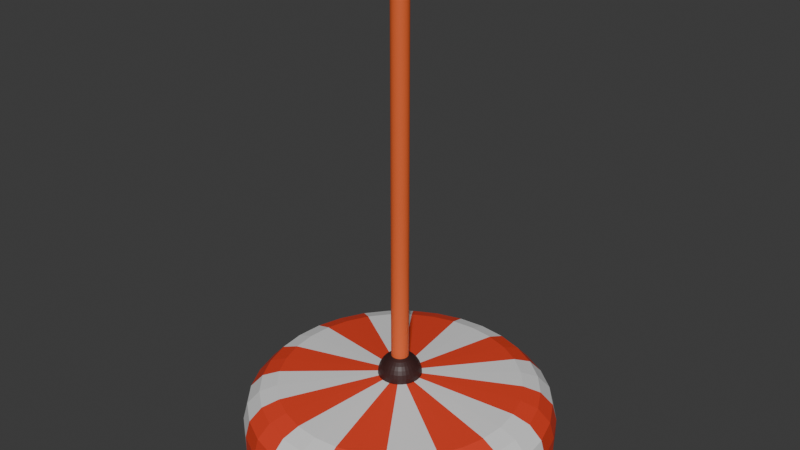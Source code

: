 # Source: stick.blend  (saved by Blender 4.5.88; exported with 4.5.12 LTS)
import bpy
from mathutils import Matrix  # noqa: F401  (used for matrix-valued properties, if any)

bpy.ops.wm.read_factory_settings(use_empty=True)
scene = bpy.context.scene
scene.name = 'Scene'

# ---- collections
col_collection = bpy.data.collections.new('Collection'); scene.collection.children.link(col_collection)

# ---- materials (node trees are filled in below, after node groups)
mat_material_001 = bpy.data.materials.new('Material.001')
mat_material_002 = bpy.data.materials.new('Material.002')
mat_material_003 = bpy.data.materials.new('Material.003')
mat_material_004 = bpy.data.materials.new('Material.004')

# ---- material node trees
mat_material_001.use_nodes = True; mat_material_001.node_tree.nodes.clear()
_N = mat_material_001.node_tree.nodes; _L = mat_material_001.node_tree.links
n0 = _N.new('ShaderNodeBsdfPrincipled'); n0.name = 'Principled BSDF'; n0.location = (-200, 100)
n1 = _N.new('ShaderNodeOutputMaterial'); n1.name = 'Material Output'; n1.location = (200, 100)
_L.new(n0.outputs[0], n1.inputs[0])
n1.is_active_output = True
mat_material_002.use_nodes = True; mat_material_002.node_tree.nodes.clear()
_N = mat_material_002.node_tree.nodes; _L = mat_material_002.node_tree.links
n0 = _N.new('ShaderNodeBsdfPrincipled'); n0.name = 'Principled BSDF'; n0.location = (-200, 100)
n0.inputs[0].default_value = (0.8003, 0.1321, 0.0327, 1.0)
n1 = _N.new('ShaderNodeOutputMaterial'); n1.name = 'Material Output'; n1.location = (200, 100)
_L.new(n0.outputs[0], n1.inputs[0])
n1.is_active_output = True
mat_material_003.use_nodes = True; mat_material_003.node_tree.nodes.clear()
_N = mat_material_003.node_tree.nodes; _L = mat_material_003.node_tree.links
n0 = _N.new('ShaderNodeBsdfPrincipled'); n0.name = 'Principled BSDF'; n0.location = (-200, 100)
n0.inputs[0].default_value = (0.04245, 0.01355, 0.01255, 1.0)
n1 = _N.new('ShaderNodeOutputMaterial'); n1.name = 'Material Output'; n1.location = (200, 100)
_L.new(n0.outputs[0], n1.inputs[0])
n1.is_active_output = True
mat_material_004.use_nodes = True; mat_material_004.node_tree.nodes.clear()
_N = mat_material_004.node_tree.nodes; _L = mat_material_004.node_tree.links
n0 = _N.new('ShaderNodeBsdfPrincipled'); n0.name = 'Principled BSDF'; n0.location = (-200, 100)
n0.inputs[0].default_value = (0.8003, 0.05659, 0.0232, 1.0)
n1 = _N.new('ShaderNodeOutputMaterial'); n1.name = 'Material Output'; n1.location = (200, 100)
_L.new(n0.outputs[0], n1.inputs[0])
n1.is_active_output = True

# ---- world
world_world = bpy.data.worlds.new('World'); scene.world = world_world
world_world.use_nodes = True; world_world.node_tree.nodes.clear()
_N = world_world.node_tree.nodes; _L = world_world.node_tree.links
n0 = _N.new('ShaderNodeOutputWorld'); n0.name = 'World Output'; n0.location = (200, 100)
n1 = _N.new('ShaderNodeBackground'); n1.name = 'Background'; n1.location = (-200, 100)
n1.inputs[0].default_value = (0.05088, 0.05088, 0.05088, 1.0)
_L.new(n1.outputs[0], n0.inputs[0])
n0.is_active_output = True
world_world.color = (0.05088, 0.05088, 0.05088)
world_world.sun_shadow_jitter_overblur = 0.0

# ---- meshes
me_cylinder = bpy.data.meshes.new('Cylinder')
me_cylinder.from_pydata([(6.007e-09, 0.04286, 0.2), (0.008362, 0.04204, 0.2), (0.0164, 0.0396, 0.2), (0.02381, 0.03564, 0.2), (0.03031, 0.03031, 0.2), (0.03564, 0.02381, 0.2), (0.0396, 0.0164, 0.2), (0.04204, 0.008362, 0.2), (0.04286, 1.597e-08, 0.2), (0.04204, -0.008362, 0.2), (0.0396, -0.0164, 0.2), (0.03564, -0.02381, 0.2), (0.03031, -0.03031, 0.2), (0.02381, -0.03564, 0.2), (0.0164, -0.0396, 0.2), (0.008362, -0.04204, 0.2), (6.007e-09, -0.04286, 0.2), (-0.008362, -0.04204, 0.2), (-0.0164, -0.0396, 0.2), (-0.02381, -0.03564, 0.2), (-0.03031, -0.03031, 0.2), (-0.03564, -0.02381, 0.2), (-0.0396, -0.0164, 0.2), (-0.04204, -0.008362, 0.2), (-0.04286, 1.597e-08, 0.2), (-0.04204, 0.008362, 0.2), (-0.0396, 0.0164, 0.2), (-0.03564, 0.02381, 0.2), (-0.03031, 0.03031, 0.2), (-0.02381, 0.03564, 0.2), (-0.0164, 0.0396, 0.2), (-0.008362, 0.04204, 0.2), (3.027e-09, 0.5, 0.0), (0.09755, 0.4904, 0.0), (0.1913, 0.4619, 0.0), (0.2778, 0.4157, 0.0), (0.3536, 0.3536, 0.0), (0.4157, 0.2778, 0.0), (0.4619, 0.1913, 0.0), (0.4904, 0.09755, 0.0), (0.5, 7.451e-09, 0.0), (0.4904, -0.09755, 0.0), (0.4619, -0.1913, 0.0), (0.4157, -0.2778, 0.0), (0.3536, -0.3536, 0.0), (0.2778, -0.4157, 0.0), (0.1913, -0.4619, 0.0), (0.09755, -0.4904, 0.0), (3.027e-09, -0.5, 0.0), (-0.09755, -0.4904, 0.0), (-0.1913, -0.4619, 0.0), (-0.2778, -0.4157, 0.0), (-0.3536, -0.3536, 0.0), (-0.4157, -0.2778, 0.0), (-0.4619, -0.1913, 0.0), (-0.4904, -0.09755, 0.0), (-0.5, 7.451e-09, 0.0), (-0.4904, 0.09755, 0.0), (-0.4619, 0.1913, 0.0), (-0.4157, 0.2778, 0.0), (-0.3536, 0.3536, 0.0), (-0.2778, 0.4157, 0.0), (-0.1913, 0.4619, 0.0), (-0.09755, 0.4904, 0.0), (3.751e-09, 0.3889, 0.1713), (3.027e-09, 0.5, 0.05122), (3.376e-09, 0.4445, 0.1519), (3.027e-09, 0.4851, 0.1079), (0.09755, 0.4904, 0.05122), (0.07587, 0.3814, 0.1713), (0.09464, 0.4758, 0.1079), (0.08671, 0.4359, 0.1519), (0.1913, 0.4619, 0.05122), (0.1488, 0.3593, 0.1713), (0.1856, 0.4482, 0.1079), (0.1701, 0.4106, 0.1519), (0.2778, 0.4157, 0.05122), (0.2161, 0.3234, 0.1713), (0.2695, 0.4034, 0.1079), (0.2469, 0.3696, 0.1519), (0.3536, 0.3536, 0.05122), (0.275, 0.275, 0.1713), (0.343, 0.343, 0.1079), (0.3143, 0.3143, 0.1519), (0.4157, 0.2778, 0.05122), (0.3234, 0.2161, 0.1713), (0.4034, 0.2695, 0.1079), (0.3696, 0.2469, 0.1519), (0.4619, 0.1913, 0.05122), (0.3593, 0.1488, 0.1713), (0.4482, 0.1856, 0.1079), (0.4106, 0.1701, 0.1519), (0.4904, 0.09755, 0.05122), (0.3814, 0.07587, 0.1713), (0.4758, 0.09464, 0.1079), (0.4359, 0.08671, 0.1519), (0.5, 7.451e-09, 0.05122), (0.3889, 9.52e-09, 0.1713), (0.4851, 7.683e-09, 0.1079), (0.4445, 8.498e-09, 0.1519), (0.4904, -0.09755, 0.05122), (0.3814, -0.07587, 0.1713), (0.4758, -0.09464, 0.1079), (0.4359, -0.08671, 0.1519), (0.4619, -0.1913, 0.05122), (0.3593, -0.1488, 0.1713), (0.4482, -0.1856, 0.1079), (0.4106, -0.1701, 0.1519), (0.4157, -0.2778, 0.05122), (0.3234, -0.2161, 0.1713), (0.4034, -0.2695, 0.1079), (0.3696, -0.2469, 0.1519), (0.3536, -0.3536, 0.05122), (0.275, -0.275, 0.1713), (0.343, -0.343, 0.1079), (0.3143, -0.3143, 0.1519), (0.2778, -0.4157, 0.05122), (0.2161, -0.3234, 0.1713), (0.2695, -0.4034, 0.1079), (0.2469, -0.3696, 0.1519), (0.1913, -0.4619, 0.05122), (0.1488, -0.3593, 0.1713), (0.1856, -0.4482, 0.1079), (0.1701, -0.4106, 0.1519), (0.09755, -0.4904, 0.05122), (0.07587, -0.3814, 0.1713), (0.09464, -0.4758, 0.1079), (0.08671, -0.4359, 0.1519), (3.027e-09, -0.5, 0.05122), (3.751e-09, -0.3889, 0.1713), (3.027e-09, -0.4851, 0.1079), (3.376e-09, -0.4445, 0.1519), (-0.09755, -0.4904, 0.05122), (-0.07587, -0.3814, 0.1713), (-0.09464, -0.4758, 0.1079), (-0.08671, -0.4359, 0.1519), (-0.1913, -0.4619, 0.05122), (-0.1488, -0.3593, 0.1713), (-0.1856, -0.4482, 0.1079), (-0.1701, -0.4106, 0.1519), (-0.2778, -0.4157, 0.05122), (-0.2161, -0.3234, 0.1713), (-0.2695, -0.4034, 0.1079), (-0.2469, -0.3696, 0.1519), (-0.3536, -0.3536, 0.05122), (-0.275, -0.275, 0.1713), (-0.343, -0.343, 0.1079), (-0.3143, -0.3143, 0.1519), (-0.4157, -0.2778, 0.05122), (-0.3234, -0.2161, 0.1713), (-0.4034, -0.2695, 0.1079), (-0.3696, -0.2469, 0.1519), (-0.4619, -0.1913, 0.05122), (-0.3593, -0.1488, 0.1713), (-0.4482, -0.1856, 0.1079), (-0.4106, -0.1701, 0.1519), (-0.4904, -0.09755, 0.05122), (-0.3814, -0.07587, 0.1713), (-0.4758, -0.09464, 0.1079), (-0.4359, -0.08671, 0.1519), (-0.5, 7.451e-09, 0.05122), (-0.3889, 9.52e-09, 0.1713), (-0.4851, 7.683e-09, 0.1079), (-0.4445, 8.498e-09, 0.1519), (-0.4904, 0.09755, 0.05122), (-0.3814, 0.07587, 0.1713), (-0.4758, 0.09464, 0.1079), (-0.4359, 0.08671, 0.1519), (-0.4619, 0.1913, 0.05122), (-0.3593, 0.1488, 0.1713), (-0.4482, 0.1856, 0.1079), (-0.4106, 0.1701, 0.1519), (-0.4157, 0.2778, 0.05122), (-0.3234, 0.2161, 0.1713), (-0.4034, 0.2695, 0.1079), (-0.3696, 0.2469, 0.1519), (-0.3536, 0.3536, 0.05122), (-0.275, 0.275, 0.1713), (-0.343, 0.343, 0.1079), (-0.3143, 0.3143, 0.1519), (-0.2778, 0.4157, 0.05122), (-0.2161, 0.3234, 0.1713), (-0.2695, 0.4034, 0.1079), (-0.2469, 0.3696, 0.1519), (-0.1913, 0.4619, 0.05122), (-0.1488, 0.3593, 0.1713), (-0.1856, 0.4482, 0.1079), (-0.1701, 0.4106, 0.1519), (-0.09755, 0.4904, 0.05122), (-0.07587, 0.3814, 0.1713), (-0.09464, 0.4758, 0.1079), (-0.08671, 0.4359, 0.1519), (6.519e-09, 0.03889, 0.2582), (6.519e-09, 0.0495, 0.2495), (6.519e-09, 0.06467, 0.2268), (6.519e-09, 0.06865, 0.2137), (6.519e-09, 0.06865, 0.1863), (0.002664, 0.01339, 0.2687), (0.005226, 0.02627, 0.2647), (0.007587, 0.03814, 0.2582), (0.009656, 0.04855, 0.2495), (0.01135, 0.05708, 0.2389), (0.01262, 0.06343, 0.2268), (0.01339, 0.06734, 0.2137), (0.01366, 0.06865, 0.2), (0.01339, 0.06734, 0.1863), (0.005226, 0.01262, 0.2687), (0.01025, 0.02475, 0.2647), (0.01488, 0.03593, 0.2582), (0.01894, 0.04573, 0.2495), (0.02227, 0.05377, 0.2389), (0.02475, 0.05975, 0.2268), (0.02627, 0.06343, 0.2137), (0.02679, 0.06467, 0.2), (0.02627, 0.06343, 0.1863), (0.007587, 0.01135, 0.2687), (0.01488, 0.02227, 0.2647), (0.02161, 0.03234, 0.2582), (0.0275, 0.04116, 0.2495), (0.03234, 0.04839, 0.2389), (0.03593, 0.05377, 0.2268), (0.03814, 0.05708, 0.2137), (0.03889, 0.0582, 0.2), (0.03814, 0.05708, 0.1863), (0.009656, 0.009656, 0.2687), (0.01894, 0.01894, 0.2647), (0.0275, 0.0275, 0.2582), (0.035, 0.035, 0.2495), (0.04116, 0.04116, 0.2389), (0.04573, 0.04573, 0.2268), (0.04855, 0.04855, 0.2137), (0.0495, 0.0495, 0.2), (0.04855, 0.04855, 0.1863), (0.01135, 0.007587, 0.2687), (0.02227, 0.01488, 0.2647), (0.03234, 0.02161, 0.2582), (0.04116, 0.0275, 0.2495), (0.04839, 0.03234, 0.2389), (0.05377, 0.03593, 0.2268), (0.05708, 0.03814, 0.2137), (0.0582, 0.03889, 0.2), (0.05708, 0.03814, 0.1863), (0.01262, 0.005226, 0.2687), (0.02475, 0.01025, 0.2647), (0.03593, 0.01488, 0.2582), (0.04573, 0.01894, 0.2495), (0.05377, 0.02227, 0.2389), (0.05975, 0.02475, 0.2268), (0.06343, 0.02627, 0.2137), (0.06467, 0.02679, 0.2), (0.06343, 0.02627, 0.1863), (0.01339, 0.002664, 0.2687), (0.02627, 0.005226, 0.2647), (0.03814, 0.007587, 0.2582), (0.04855, 0.009656, 0.2495), (0.05708, 0.01135, 0.2389), (0.06343, 0.01262, 0.2268), (0.06734, 0.01339, 0.2137), (0.06865, 0.01366, 0.2), (0.06734, 0.01339, 0.1863), (0.01366, 1.653e-08, 0.2687), (0.02679, 1.63e-08, 0.2647), (0.03889, 1.77e-08, 0.2582), (0.0495, 2.142e-08, 0.2495), (0.0582, 2.049e-08, 0.2389), (0.06467, 1.118e-08, 0.2268), (0.06865, 1.49e-08, 0.2137), (0.07, 1.49e-08, 0.2), (0.06865, 1.49e-08, 0.1863), (0.01339, -0.002664, 0.2687), (0.02627, -0.005226, 0.2647), (0.03814, -0.007587, 0.2582), (0.04855, -0.009656, 0.2495), (0.05708, -0.01135, 0.2389), (0.06343, -0.01262, 0.2268), (0.06734, -0.01339, 0.2137), (0.06865, -0.01366, 0.2), (0.06734, -0.01339, 0.1863), (0.01262, -0.005226, 0.2687), (0.02475, -0.01025, 0.2647), (0.03593, -0.01488, 0.2582), (0.04573, -0.01894, 0.2495), (0.05377, -0.02227, 0.2389), (0.05975, -0.02475, 0.2268), (0.06343, -0.02627, 0.2137), (0.06467, -0.02679, 0.2), (0.06343, -0.02627, 0.1863), (0.01135, -0.007587, 0.2687), (0.02227, -0.01488, 0.2647), (0.03234, -0.02161, 0.2582), (0.04116, -0.0275, 0.2495), (0.04839, -0.03234, 0.2389), (0.05377, -0.03593, 0.2268), (0.05708, -0.03814, 0.2137), (0.0582, -0.03889, 0.2), (0.05708, -0.03814, 0.1863), (0.009656, -0.009656, 0.2687), (0.01894, -0.01894, 0.2647), (0.0275, -0.0275, 0.2582), (0.035, -0.035, 0.2495), (0.04116, -0.04116, 0.2389), (0.04573, -0.04573, 0.2268), (0.04855, -0.04855, 0.2137), (0.0495, -0.0495, 0.2), (0.04855, -0.04855, 0.1863), (0.007587, -0.01135, 0.2687), (0.01488, -0.02227, 0.2647), (0.02161, -0.03234, 0.2582), (0.0275, -0.04116, 0.2495), (0.03234, -0.04839, 0.2389), (0.03593, -0.05377, 0.2268), (0.03814, -0.05708, 0.2137), (0.03889, -0.0582, 0.2), (0.03814, -0.05708, 0.1863), (0.005226, -0.01262, 0.2687), (0.01025, -0.02475, 0.2647), (0.01488, -0.03593, 0.2582), (0.01894, -0.04573, 0.2495), (0.02227, -0.05377, 0.2389), (0.02475, -0.05975, 0.2268), (0.02627, -0.06343, 0.2137), (0.02679, -0.06467, 0.2), (0.02627, -0.06343, 0.1863), (0.002664, -0.01339, 0.2687), (0.005226, -0.02627, 0.2647), (0.007587, -0.03814, 0.2582), (0.009656, -0.04855, 0.2495), (0.01135, -0.05708, 0.2389), (0.01262, -0.06343, 0.2268), (0.01339, -0.06734, 0.2137), (0.01366, -0.06865, 0.2), (0.01339, -0.06734, 0.1863), (4.191e-09, -0.01366, 0.2687), (9.313e-10, -0.02679, 0.2647), (3.725e-09, -0.03889, 0.2582), (1.118e-08, -0.0495, 0.2495), (3.725e-09, -0.0582, 0.2389), (-4.657e-09, -0.06467, 0.2268), (-3.725e-09, -0.06865, 0.2137), (2.794e-09, -0.07, 0.2), (-3.725e-09, -0.06865, 0.1863), (-0.002664, -0.01339, 0.2687), (-0.005226, -0.02627, 0.2647), (-0.007587, -0.03814, 0.2582), (-0.009656, -0.04855, 0.2495), (-0.01135, -0.05708, 0.2389), (-0.01262, -0.06343, 0.2268), (-0.01339, -0.06734, 0.2137), (-0.01366, -0.06865, 0.2), (-0.01339, -0.06734, 0.1863), (-0.005226, -0.01262, 0.2687), (-0.01025, -0.02475, 0.2647), (-0.01488, -0.03593, 0.2582), (-0.01894, -0.04573, 0.2495), (-0.02227, -0.05377, 0.2389), (-0.02475, -0.05975, 0.2268), (-0.02627, -0.06343, 0.2137), (-0.02679, -0.06467, 0.2), (-0.02627, -0.06343, 0.1863), (-0.007587, -0.01135, 0.2687), (-0.01488, -0.02227, 0.2647), (-0.02161, -0.03234, 0.2582), (-0.0275, -0.04116, 0.2495), (-0.03234, -0.04839, 0.2389), (-0.03593, -0.05377, 0.2268), (-0.03814, -0.05708, 0.2137), (-0.03889, -0.0582, 0.2), (-0.03814, -0.05708, 0.1863), (-0.009656, -0.009656, 0.2687), (-0.01894, -0.01894, 0.2647), (-0.0275, -0.0275, 0.2582), (-0.035, -0.035, 0.2495), (-0.04116, -0.04116, 0.2389), (-0.04573, -0.04573, 0.2268), (-0.04855, -0.04855, 0.2137), (-0.0495, -0.0495, 0.2), (-0.04855, -0.04855, 0.1863), (6.519e-09, 1.77e-08, 0.27), (-0.01135, -0.007587, 0.2687), (-0.02227, -0.01488, 0.2647), (-0.03234, -0.02161, 0.2582), (-0.04116, -0.0275, 0.2495), (-0.04839, -0.03234, 0.2389), (-0.05377, -0.03593, 0.2268), (-0.05708, -0.03814, 0.2137), (-0.0582, -0.03889, 0.2), (-0.05708, -0.03814, 0.1863), (-0.01262, -0.005226, 0.2687), (-0.02475, -0.01025, 0.2647), (-0.03593, -0.01488, 0.2582), (-0.04573, -0.01894, 0.2495), (-0.05377, -0.02227, 0.2389), (-0.05975, -0.02475, 0.2268), (-0.06343, -0.02627, 0.2137), (-0.06467, -0.02679, 0.2), (-0.06343, -0.02627, 0.1863), (-0.01339, -0.002664, 0.2687), (-0.02627, -0.005226, 0.2647), (-0.03814, -0.007587, 0.2582), (-0.04855, -0.009656, 0.2495), (-0.05708, -0.01135, 0.2389), (-0.06343, -0.01262, 0.2268), (-0.06734, -0.01339, 0.2137), (-0.06865, -0.01366, 0.2), (-0.06734, -0.01339, 0.1863), (-0.01366, 2.095e-08, 0.2687), (-0.02679, 2.328e-08, 0.2647), (-0.03889, 2.515e-08, 0.2582), (-0.0495, 1.676e-08, 0.2495), (-0.0582, 2.235e-08, 0.2389), (-0.06467, 3.353e-08, 0.2268), (-0.06865, 2.98e-08, 0.2137), (-0.07, 2.608e-08, 0.2), (-0.06865, 2.98e-08, 0.1863), (-0.01339, 0.002664, 0.2687), (-0.02627, 0.005226, 0.2647), (-0.03814, 0.007587, 0.2582), (-0.04855, 0.009656, 0.2495), (-0.05708, 0.01135, 0.2389), (-0.06343, 0.01262, 0.2268), (-0.06734, 0.01339, 0.2137), (-0.06865, 0.01366, 0.2), (-0.06734, 0.01339, 0.1863), (-0.01262, 0.005226, 0.2687), (-0.02475, 0.01025, 0.2647), (-0.03593, 0.01488, 0.2582), (-0.04573, 0.01894, 0.2495), (-0.05377, 0.02227, 0.2389), (-0.05975, 0.02475, 0.2268), (-0.06343, 0.02627, 0.2137), (-0.06467, 0.02679, 0.2), (-0.06343, 0.02627, 0.1863), (-0.01135, 0.007587, 0.2687), (-0.02227, 0.01488, 0.2647), (-0.03234, 0.02161, 0.2582), (-0.04116, 0.0275, 0.2495), (-0.04839, 0.03234, 0.2389), (-0.05377, 0.03593, 0.2268), (-0.05708, 0.03814, 0.2137), (-0.0582, 0.03889, 0.2), (-0.05708, 0.03814, 0.1863), (-0.009656, 0.009656, 0.2687), (-0.01894, 0.01894, 0.2647), (-0.0275, 0.0275, 0.2582), (-0.035, 0.035, 0.2495), (-0.04116, 0.04116, 0.2389), (-0.04573, 0.04573, 0.2268), (-0.04855, 0.04855, 0.2137), (-0.0495, 0.0495, 0.2), (-0.04855, 0.04855, 0.1863), (-0.007587, 0.01135, 0.2687), (-0.01488, 0.02227, 0.2647), (-0.02161, 0.03234, 0.2582), (-0.0275, 0.04116, 0.2495), (-0.03234, 0.04839, 0.2389), (-0.03593, 0.05377, 0.2268), (-0.03814, 0.05708, 0.2137), (-0.03889, 0.0582, 0.2), (-0.03814, 0.05708, 0.1863), (-0.005226, 0.01262, 0.2687), (-0.01025, 0.02475, 0.2647), (-0.01488, 0.03593, 0.2582), (-0.01894, 0.04573, 0.2495), (-0.02227, 0.05377, 0.2389), (-0.02475, 0.05975, 0.2268), (-0.02627, 0.06343, 0.2137), (-0.02679, 0.06467, 0.2), (-0.02627, 0.06343, 0.1863), (-0.002664, 0.01339, 0.2687), (-0.005226, 0.02627, 0.2647), (-0.007587, 0.03814, 0.2582), (-0.009656, 0.04855, 0.2495), (-0.01135, 0.05708, 0.2389), (-0.01262, 0.06343, 0.2268), (-0.01339, 0.06734, 0.2137), (-0.01366, 0.06865, 0.2), (-0.01339, 0.06734, 0.1863), (1.094e-08, 0.01366, 0.2687), (1.444e-08, 0.02679, 0.2647), (1.49e-08, 0.0582, 0.2389), (2.142e-08, 0.07, 0.2)], [], [(63, 32, 33, 34, 35, 36, 37, 38, 39, 40, 41, 42, 43, 44, 45, 46, 47, 48, 49, 50, 51, 52, 53, 54, 55, 56, 57, 58, 59, 60, 61, 62), (189, 64, 66, 191), (191, 66, 67, 190), (190, 67, 65, 188), (185, 189, 191, 187), (187, 191, 190, 186), (186, 190, 188, 184), (181, 185, 187, 183), (183, 187, 186, 182), (182, 186, 184, 180), (177, 181, 183, 179), (179, 183, 182, 178), (178, 182, 180, 176), (173, 177, 179, 175), (175, 179, 178, 174), (174, 178, 176, 172), (169, 173, 175, 171), (171, 175, 174, 170), (170, 174, 172, 168), (165, 169, 171, 167), (167, 171, 170, 166), (166, 170, 168, 164), (161, 165, 167, 163), (163, 167, 166, 162), (162, 166, 164, 160), (157, 161, 163, 159), (159, 163, 162, 158), (158, 162, 160, 156), (153, 157, 159, 155), (155, 159, 158, 154), (154, 158, 156, 152), (149, 153, 155, 151), (151, 155, 154, 150), (150, 154, 152, 148), (145, 149, 151, 147), (147, 151, 150, 146), (146, 150, 148, 144), (141, 145, 147, 143), (143, 147, 146, 142), (142, 146, 144, 140), (137, 141, 143, 139), (139, 143, 142, 138), (138, 142, 140, 136), (133, 137, 139, 135), (135, 139, 138, 134), (134, 138, 136, 132), (129, 133, 135, 131), (131, 135, 134, 130), (130, 134, 132, 128), (125, 129, 131, 127), (127, 131, 130, 126), (126, 130, 128, 124), (121, 125, 127, 123), (123, 127, 126, 122), (122, 126, 124, 120), (117, 121, 123, 119), (119, 123, 122, 118), (118, 122, 120, 116), (113, 117, 119, 115), (115, 119, 118, 114), (114, 118, 116, 112), (109, 113, 115, 111), (111, 115, 114, 110), (110, 114, 112, 108), (105, 109, 111, 107), (107, 111, 110, 106), (106, 110, 108, 104), (101, 105, 107, 103), (103, 107, 106, 102), (102, 106, 104, 100), (97, 101, 103, 99), (99, 103, 102, 98), (98, 102, 100, 96), (93, 97, 99, 95), (95, 99, 98, 94), (94, 98, 96, 92), (89, 93, 95, 91), (91, 95, 94, 90), (90, 94, 92, 88), (85, 89, 91, 87), (87, 91, 90, 86), (86, 90, 88, 84), (81, 85, 87, 83), (83, 87, 86, 82), (82, 86, 84, 80), (77, 81, 83, 79), (79, 83, 82, 78), (78, 82, 80, 76), (73, 77, 79, 75), (75, 79, 78, 74), (74, 78, 76, 72), (69, 73, 75, 71), (71, 75, 74, 70), (70, 74, 72, 68), (64, 69, 71, 66), (66, 71, 70, 67), (67, 70, 68, 65), (189, 31, 0, 64), (32, 65, 68, 33), (64, 0, 1, 69), (63, 188, 65, 32), (69, 1, 2, 73), (33, 68, 72, 34), (73, 2, 3, 77), (34, 72, 76, 35), (77, 3, 4, 81), (35, 76, 80, 36), (81, 4, 5, 85), (36, 80, 84, 37), (85, 5, 6, 89), (37, 84, 88, 38), (89, 6, 7, 93), (38, 88, 92, 39), (93, 7, 8, 97), (39, 92, 96, 40), (97, 8, 9, 101), (40, 96, 100, 41), (101, 9, 10, 105), (41, 100, 104, 42), (105, 10, 11, 109), (42, 104, 108, 43), (109, 11, 12, 113), (43, 108, 112, 44), (113, 12, 13, 117), (44, 112, 116, 45), (117, 13, 14, 121), (45, 116, 120, 46), (121, 14, 15, 125), (46, 120, 124, 47), (125, 15, 16, 129), (47, 124, 128, 48), (129, 16, 17, 133), (48, 128, 132, 49), (133, 17, 18, 137), (49, 132, 136, 50), (137, 18, 19, 141), (50, 136, 140, 51), (141, 19, 20, 145), (51, 140, 144, 52), (145, 20, 21, 149), (52, 144, 148, 53), (149, 21, 22, 153), (53, 148, 152, 54), (153, 22, 23, 157), (54, 152, 156, 55), (157, 23, 24, 161), (55, 156, 160, 56), (161, 24, 25, 165), (56, 160, 164, 57), (165, 25, 26, 169), (57, 164, 168, 58), (169, 26, 27, 173), (58, 168, 172, 59), (173, 27, 28, 177), (59, 172, 176, 60), (177, 28, 29, 181), (60, 176, 180, 61), (181, 29, 30, 185), (61, 180, 184, 62), (185, 30, 31, 189), (62, 184, 188, 63), (195, 194, 202, 203), (480, 195, 203, 204), (477, 377, 197), (196, 480, 204, 205), (478, 477, 197, 198), (192, 478, 198, 199), (193, 192, 199, 200), (479, 193, 200, 201), (194, 479, 201, 202), (202, 201, 210, 211), (203, 202, 211, 212), (204, 203, 212, 213), (197, 377, 206), (205, 204, 213, 214), (198, 197, 206, 207), (199, 198, 207, 208), (200, 199, 208, 209), (201, 200, 209, 210), (207, 206, 215, 216), (208, 207, 216, 217), (209, 208, 217, 218), (210, 209, 218, 219), (211, 210, 219, 220), (212, 211, 220, 221), (213, 212, 221, 222), (206, 377, 215), (214, 213, 222, 223), (220, 219, 228, 229), (221, 220, 229, 230), (222, 221, 230, 231), (215, 377, 224), (223, 222, 231, 232), (216, 215, 224, 225), (217, 216, 225, 226), (218, 217, 226, 227), (219, 218, 227, 228), (226, 225, 234, 235), (227, 226, 235, 236), (228, 227, 236, 237), (229, 228, 237, 238), (230, 229, 238, 239), (231, 230, 239, 240), (224, 377, 233), (232, 231, 240, 241), (225, 224, 233, 234), (239, 238, 247, 248), (240, 239, 248, 249), (233, 377, 242), (241, 240, 249, 250), (234, 233, 242, 243), (235, 234, 243, 244), (236, 235, 244, 245), (237, 236, 245, 246), (238, 237, 246, 247), (244, 243, 252, 253), (245, 244, 253, 254), (246, 245, 254, 255), (247, 246, 255, 256), (248, 247, 256, 257), (249, 248, 257, 258), (242, 377, 251), (250, 249, 258, 259), (243, 242, 251, 252), (257, 256, 265, 266), (258, 257, 266, 267), (251, 377, 260), (259, 258, 267, 268), (252, 251, 260, 261), (253, 252, 261, 262), (254, 253, 262, 263), (255, 254, 263, 264), (256, 255, 264, 265), (263, 262, 271, 272), (264, 263, 272, 273), (265, 264, 273, 274), (266, 265, 274, 275), (267, 266, 275, 276), (260, 377, 269), (268, 267, 276, 277), (261, 260, 269, 270), (262, 261, 270, 271), (276, 275, 284, 285), (269, 377, 278), (277, 276, 285, 286), (270, 269, 278, 279), (271, 270, 279, 280), (272, 271, 280, 281), (273, 272, 281, 282), (274, 273, 282, 283), (275, 274, 283, 284), (282, 281, 290, 291), (283, 282, 291, 292), (284, 283, 292, 293), (285, 284, 293, 294), (278, 377, 287), (286, 285, 294, 295), (279, 278, 287, 288), (280, 279, 288, 289), (281, 280, 289, 290), (287, 377, 296), (295, 294, 303, 304), (288, 287, 296, 297), (289, 288, 297, 298), (290, 289, 298, 299), (291, 290, 299, 300), (292, 291, 300, 301), (293, 292, 301, 302), (294, 293, 302, 303), (300, 299, 308, 309), (301, 300, 309, 310), (302, 301, 310, 311), (303, 302, 311, 312), (296, 377, 305), (304, 303, 312, 313), (297, 296, 305, 306), (298, 297, 306, 307), (299, 298, 307, 308), (313, 312, 321, 322), (306, 305, 314, 315), (307, 306, 315, 316), (308, 307, 316, 317), (309, 308, 317, 318), (310, 309, 318, 319), (311, 310, 319, 320), (312, 311, 320, 321), (305, 377, 314), (319, 318, 327, 328), (320, 319, 328, 329), (321, 320, 329, 330), (314, 377, 323), (322, 321, 330, 331), (315, 314, 323, 324), (316, 315, 324, 325), (317, 316, 325, 326), (318, 317, 326, 327), (324, 323, 332, 333), (325, 324, 333, 334), (326, 325, 334, 335), (327, 326, 335, 336), (328, 327, 336, 337), (329, 328, 337, 338), (330, 329, 338, 339), (323, 377, 332), (331, 330, 339, 340), (337, 336, 345, 346), (338, 337, 346, 347), (339, 338, 347, 348), (332, 377, 341), (340, 339, 348, 349), (333, 332, 341, 342), (334, 333, 342, 343), (335, 334, 343, 344), (336, 335, 344, 345), (343, 342, 351, 352), (344, 343, 352, 353), (345, 344, 353, 354), (346, 345, 354, 355), (347, 346, 355, 356), (348, 347, 356, 357), (341, 377, 350), (349, 348, 357, 358), (342, 341, 350, 351), (356, 355, 364, 365), (357, 356, 365, 366), (350, 377, 359), (358, 357, 366, 367), (351, 350, 359, 360), (352, 351, 360, 361), (353, 352, 361, 362), (354, 353, 362, 363), (355, 354, 363, 364), (362, 361, 370, 371), (363, 362, 371, 372), (364, 363, 372, 373), (365, 364, 373, 374), (366, 365, 374, 375), (359, 377, 368), (367, 366, 375, 376), (360, 359, 368, 369), (361, 360, 369, 370), (375, 374, 384, 385), (368, 377, 378), (376, 375, 385, 386), (369, 368, 378, 379), (370, 369, 379, 380), (371, 370, 380, 381), (372, 371, 381, 382), (373, 372, 382, 383), (374, 373, 383, 384), (381, 380, 389, 390), (382, 381, 390, 391), (383, 382, 391, 392), (384, 383, 392, 393), (385, 384, 393, 394), (378, 377, 387), (386, 385, 394, 395), (379, 378, 387, 388), (380, 379, 388, 389), (394, 393, 402, 403), (387, 377, 396), (395, 394, 403, 404), (388, 387, 396, 397), (389, 388, 397, 398), (390, 389, 398, 399), (391, 390, 399, 400), (392, 391, 400, 401), (393, 392, 401, 402), (400, 399, 408, 409), (401, 400, 409, 410), (402, 401, 410, 411), (403, 402, 411, 412), (396, 377, 405), (404, 403, 412, 413), (397, 396, 405, 406), (398, 397, 406, 407), (399, 398, 407, 408), (405, 377, 414), (413, 412, 421, 422), (406, 405, 414, 415), (407, 406, 415, 416), (408, 407, 416, 417), (409, 408, 417, 418), (410, 409, 418, 419), (411, 410, 419, 420), (412, 411, 420, 421), (415, 414, 423, 424), (416, 415, 424, 425), (417, 416, 425, 426), (418, 417, 426, 427), (419, 418, 427, 428), (420, 419, 428, 429), (421, 420, 429, 430), (414, 377, 423), (422, 421, 430, 431), (428, 427, 436, 437), (429, 428, 437, 438), (430, 429, 438, 439), (423, 377, 432), (431, 430, 439, 440), (424, 423, 432, 433), (425, 424, 433, 434), (426, 425, 434, 435), (427, 426, 435, 436), (434, 433, 442, 443), (435, 434, 443, 444), (436, 435, 444, 445), (437, 436, 445, 446), (438, 437, 446, 447), (439, 438, 447, 448), (432, 377, 441), (440, 439, 448, 449), (433, 432, 441, 442), (447, 446, 455, 456), (448, 447, 456, 457), (441, 377, 450), (449, 448, 457, 458), (442, 441, 450, 451), (443, 442, 451, 452), (444, 443, 452, 453), (445, 444, 453, 454), (446, 445, 454, 455), (452, 451, 460, 461), (453, 452, 461, 462), (454, 453, 462, 463), (455, 454, 463, 464), (456, 455, 464, 465), (457, 456, 465, 466), (450, 377, 459), (458, 457, 466, 467), (451, 450, 459, 460), (465, 464, 473, 474), (466, 465, 474, 475), (459, 377, 468), (467, 466, 475, 476), (460, 459, 468, 469), (461, 460, 469, 470), (462, 461, 470, 471), (463, 462, 471, 472), (464, 463, 472, 473), (471, 470, 192, 193), (472, 471, 193, 479), (473, 472, 479, 194), (474, 473, 194, 195), (475, 474, 195, 480), (468, 377, 477), (476, 475, 480, 196), (469, 468, 477, 478), (470, 469, 478, 192)])
me_cylinder.polygons.foreach_set('material_index', [0, 0, 0, 0, 3, 3, 3, 3, 3, 3, 0, 0, 0, 0, 0, 0, 3, 3, 3, 3, 3, 3, 0, 0, 0, 0, 0, 0, 3, 3, 3, 3, 3, 3, 0, 0, 0, 0, 0, 0, 3, 3, 3, 3, 3, 3, 0, 0, 0, 0, 0, 0, 3, 3, 3, 3, 3, 3, 0, 0, 0, 0, 0, 0, 3, 3, 3, 3, 3, 3, 0, 0, 0, 0, 0, 0, 3, 3, 3, 3, 3, 3, 0, 0, 0, 0, 0, 0, 3, 3, 3, 3, 3, 3, 0, 0, 0, 0, 0, 0, 0, 3, 3, 3, 3, 0, 0, 0, 0, 3, 3, 3, 3, 0, 0, 0, 0, 3, 3, 3, 3, 0, 0, 0, 0, 3, 3, 3, 3, 0, 0, 0, 0, 3, 3, 3, 3, 0, 0, 0, 0, 3, 3, 3, 3, 0, 0, 0, 0, 3, 3, 3, 3, 0, 0, 0, 0, 3, 3, 3, 3, 2, 2, 2, 2, 2, 2, 2, 2, 2, 2, 2, 2, 2, 2, 2, 2, 2, 2, 2, 2, 2, 2, 2, 2, 2, 2, 2, 2, 2, 2, 2, 2, 2, 2, 2, 2, 2, 2, 2, 2, 2, 2, 2, 2, 2, 2, 2, 2, 2, 2, 2, 2, 2, 2, 2, 2, 2, 2, 2, 2, 2, 2, 2, 2, 2, 2, 2, 2, 2, 2, 2, 2, 2, 2, 2, 2, 2, 2, 2, 2, 2, 2, 2, 2, 2, 2, 2, 2, 2, 2, 2, 2, 2, 2, 2, 2, 2, 2, 2, 2, 2, 2, 2, 2, 2, 2, 2, 2, 2, 2, 2, 2, 2, 2, 2, 2, 2, 2, 2, 2, 2, 2, 2, 2, 2, 2, 2, 2, 2, 2, 2, 2, 2, 2, 2, 2, 2, 2, 2, 2, 2, 2, 2, 2, 2, 2, 2, 2, 2, 2, 2, 2, 2, 2, 2, 2, 2, 2, 2, 2, 2, 2, 2, 2, 2, 2, 2, 2, 2, 2, 2, 2, 2, 2, 2, 2, 2, 2, 2, 2, 2, 2, 2, 2, 2, 2, 2, 2, 2, 2, 2, 2, 2, 2, 2, 2, 2, 2, 2, 2, 2, 2, 2, 2, 2, 2, 2, 2, 2, 2, 2, 2, 2, 2, 2, 2, 2, 2, 2, 2, 2, 2, 2, 2, 2, 2, 2, 2, 2, 2, 2, 2, 2, 2, 2, 2, 2, 2, 2, 2, 2, 2, 2, 2, 2, 2, 2, 2, 2, 2, 2, 2, 2, 2, 2, 2, 2, 2, 2, 2, 2, 2, 2, 2, 2, 2, 2, 2, 2, 2, 2, 2, 2, 2, 2, 2, 2, 2, 2, 2, 2, 2, 2, 2, 2, 2, 2, 2])
_uv = me_cylinder.uv_layers.new(name='UVMap')
_uv.uv.foreach_set('vector', [0.03125, 0.75, 1.0, 0.75, 0.9688, 0.75, 0.9375, 0.75, 0.9062, 0.75, 0.875, 0.75, 0.8438, 0.75, 0.8125, 0.75, 0.7812, 0.75, 0.75, 0.75, 0.7188, 0.75, 0.6875, 0.75, 0.6562, 0.75, 0.625, 0.75, 0.5938, 0.75, 0.5625, 0.75, 0.5312, 0.75, 0.5, 0.75, 0.4688, 0.75, 0.4375, 0.75, 0.4062, 0.75, 0.375, 0.75, 0.3438, 0.75, 0.3125, 0.75, 0.2812, 0.75, 0.25, 0.75, 0.2188, 0.75, 0.1875, 0.75, 0.1562, 0.75, 0.125, 0.75, 0.09375, 0.75, 0.0625, 0.75, 0.03125, 0.7928, 0.0, 0.7928, 4.508e-05, 0.7917, 0.03125, 0.7917, 0.03125, 0.7917, 4.508e-05, 0.7917, 0.0004651, 0.777, 0.03125, 0.777, 0.03125, 0.777, 0.0004651, 0.777, 0.0, 0.7628, 0.03125, 0.7628, 0.0625, 0.7928, 0.03125, 0.7928, 0.03125, 0.7917, 0.0625, 0.7917, 0.0625, 0.7917, 0.03125, 0.7917, 0.03125, 0.777, 0.0625, 0.777, 0.0625, 0.777, 0.03125, 0.777, 0.03125, 0.7628, 0.0625, 0.7628, 0.09375, 0.7928, 0.0625, 0.7928, 0.0625, 0.7917, 0.09375, 0.7917, 0.09375, 0.7917, 0.0625, 0.7917, 0.0625, 0.777, 0.09375, 0.777, 0.09375, 0.777, 0.0625, 0.777, 0.0625, 0.7628, 0.09375, 0.7628, 0.125, 0.7928, 0.09375, 0.7928, 0.09375, 0.7917, 0.125, 0.7917, 0.125, 0.7917, 0.09375, 0.7917, 0.09375, 0.777, 0.125, 0.777, 0.125, 0.777, 0.09375, 0.777, 0.09375, 0.7628, 0.125, 0.7628, 0.1562, 0.7928, 0.125, 0.7928, 0.125, 0.7917, 0.1562, 0.7917, 0.1562, 0.7917, 0.125, 0.7917, 0.125, 0.777, 0.1563, 0.777, 0.1563, 0.777, 0.125, 0.777, 0.125, 0.7628, 0.1562, 0.7628, 0.1875, 0.7928, 0.1562, 0.7928, 0.1562, 0.7917, 0.1875, 0.7917, 0.1875, 0.7917, 0.1562, 0.7917, 0.1563, 0.777, 0.1875, 0.777, 0.1875, 0.777, 0.1563, 0.777, 0.1562, 0.7628, 0.1875, 0.7628, 0.2188, 0.7928, 0.1875, 0.7928, 0.1875, 0.7917, 0.2188, 0.7917, 0.2188, 0.7917, 0.1875, 0.7917, 0.1875, 0.777, 0.2188, 0.777, 0.2188, 0.777, 0.1875, 0.777, 0.1875, 0.7628, 0.2188, 0.7628, 0.25, 0.7928, 0.2188, 0.7928, 0.2188, 0.7917, 0.25, 0.7917, 0.25, 0.7917, 0.2188, 0.7917, 0.2188, 0.777, 0.25, 0.777, 0.25, 0.777, 0.2188, 0.777, 0.2188, 0.7628, 0.25, 0.7628, 0.2812, 0.7928, 0.25, 0.7928, 0.25, 0.7917, 0.2812, 0.7917, 0.2812, 0.7917, 0.25, 0.7917, 0.25, 0.777, 0.2813, 0.777, 0.2813, 0.777, 0.25, 0.777, 0.25, 0.7628, 0.2812, 0.7628, 0.3125, 0.7928, 0.2812, 0.7928, 0.2812, 0.7917, 0.3125, 0.7917, 0.3125, 0.7917, 0.2812, 0.7917, 0.2813, 0.777, 0.3125, 0.777, 0.3125, 0.777, 0.2813, 0.777, 0.2812, 0.7628, 0.3125, 0.7628, 0.3438, 0.7928, 0.3125, 0.7928, 0.3125, 0.7917, 0.3438, 0.7917, 0.3438, 0.7917, 0.3125, 0.7917, 0.3125, 0.777, 0.3438, 0.777, 0.3438, 0.777, 0.3125, 0.777, 0.3125, 0.7628, 0.3437, 0.7628, 0.375, 0.7928, 0.3438, 0.7928, 0.3438, 0.7917, 0.375, 0.7917, 0.375, 0.7917, 0.3438, 0.7917, 0.3438, 0.777, 0.375, 0.777, 0.375, 0.777, 0.3438, 0.777, 0.3437, 0.7628, 0.375, 0.7628, 0.4062, 0.7928, 0.375, 0.7928, 0.375, 0.7917, 0.4063, 0.7917, 0.4063, 0.7917, 0.375, 0.7917, 0.375, 0.777, 0.4063, 0.777, 0.4063, 0.777, 0.375, 0.777, 0.375, 0.7628, 0.4062, 0.7628, 0.4375, 0.7928, 0.4062, 0.7928, 0.4063, 0.7917, 0.4375, 0.7917, 0.4375, 0.7917, 0.4063, 0.7917, 0.4063, 0.777, 0.4375, 0.777, 0.4375, 0.777, 0.4063, 0.777, 0.4062, 0.7628, 0.4375, 0.7628, 0.4688, 0.7928, 0.4375, 0.7928, 0.4375, 0.7917, 0.4687, 0.7917, 0.4687, 0.7917, 0.4375, 0.7917, 0.4375, 0.777, 0.4688, 0.777, 0.4688, 0.777, 0.4375, 0.777, 0.4375, 0.7628, 0.4688, 0.7628, 0.5, 0.7928, 0.4688, 0.7928, 0.4687, 0.7917, 0.5, 0.7917, 0.5, 0.7917, 0.4687, 0.7917, 0.4688, 0.777, 0.5, 0.777, 0.5, 0.777, 0.4688, 0.777, 0.4688, 0.7628, 0.5, 0.7628, 0.5312, 0.7928, 0.5, 0.7928, 0.5, 0.7917, 0.5313, 0.7917, 0.5313, 0.7917, 0.5, 0.7917, 0.5, 0.777, 0.5313, 0.777, 0.5313, 0.777, 0.5, 0.777, 0.5, 0.7628, 0.5313, 0.7628, 0.5625, 0.7928, 0.5312, 0.7928, 0.5313, 0.7917, 0.5625, 0.7917, 0.5625, 0.7917, 0.5313, 0.7917, 0.5313, 0.777, 0.5625, 0.777, 0.5625, 0.777, 0.5313, 0.777, 0.5313, 0.7628, 0.5625, 0.7628, 0.5938, 0.7928, 0.5625, 0.7928, 0.5625, 0.7917, 0.5938, 0.7917, 0.5938, 0.7917, 0.5625, 0.7917, 0.5625, 0.777, 0.5938, 0.777, 0.5938, 0.777, 0.5625, 0.777, 0.5625, 0.7628, 0.5938, 0.7628, 0.625, 0.7928, 0.5938, 0.7928, 0.5938, 0.7917, 0.625, 0.7917, 0.625, 0.7917, 0.5938, 0.7917, 0.5938, 0.777, 0.625, 0.777, 0.625, 0.777, 0.5938, 0.777, 0.5938, 0.7628, 0.625, 0.7628, 0.6562, 0.7928, 0.625, 0.7928, 0.625, 0.7917, 0.6562, 0.7917, 0.6562, 0.7917, 0.625, 0.7917, 0.625, 0.777, 0.6562, 0.777, 0.6562, 0.777, 0.625, 0.777, 0.625, 0.7628, 0.6562, 0.7628, 0.6875, 0.7928, 0.6562, 0.7928, 0.6562, 0.7917, 0.6875, 0.7917, 0.6875, 0.7917, 0.6562, 0.7917, 0.6562, 0.777, 0.6875, 0.777, 0.6875, 0.777, 0.6562, 0.777, 0.6562, 0.7628, 0.6875, 0.7628, 0.7188, 0.7928, 0.6875, 0.7928, 0.6875, 0.7917, 0.7188, 0.7917, 0.7188, 0.7917, 0.6875, 0.7917, 0.6875, 0.777, 0.7188, 0.777, 0.7188, 0.777, 0.6875, 0.777, 0.6875, 0.7628, 0.7188, 0.7628, 0.75, 0.7928, 0.7188, 0.7928, 0.7188, 0.7917, 0.75, 0.7917, 0.75, 0.7917, 0.7188, 0.7917, 0.7188, 0.777, 0.75, 0.777, 0.75, 0.777, 0.7188, 0.777, 0.7188, 0.7628, 0.75, 0.7628, 0.7812, 0.7928, 0.75, 0.7928, 0.75, 0.7917, 0.7812, 0.7917, 0.7812, 0.7917, 0.75, 0.7917, 0.75, 0.777, 0.7813, 0.777, 0.7813, 0.777, 0.75, 0.777, 0.75, 0.7628, 0.7813, 0.7628, 0.8125, 0.7928, 0.7812, 0.7928, 0.7812, 0.7917, 0.8125, 0.7917, 0.8125, 0.7917, 0.7812, 0.7917, 0.7813, 0.777, 0.8125, 0.777, 0.8125, 0.777, 0.7813, 0.777, 0.7813, 0.7628, 0.8125, 0.7628, 0.8437, 0.7928, 0.8125, 0.7928, 0.8125, 0.7917, 0.8438, 0.7917, 0.8438, 0.7917, 0.8125, 0.7917, 0.8125, 0.777, 0.8438, 0.777, 0.8438, 0.777, 0.8125, 0.777, 0.8125, 0.7628, 0.8438, 0.7628, 0.875, 0.7928, 0.8437, 0.7928, 0.8438, 0.7917, 0.875, 0.7917, 0.875, 0.7917, 0.8438, 0.7917, 0.8438, 0.777, 0.875, 0.777, 0.875, 0.777, 0.8438, 0.777, 0.8438, 0.7628, 0.875, 0.7628, 0.9062, 0.7928, 0.875, 0.7928, 0.875, 0.7917, 0.9062, 0.7917, 0.9062, 0.7917, 0.875, 0.7917, 0.875, 0.777, 0.9063, 0.777, 0.9063, 0.777, 0.875, 0.777, 0.875, 0.7628, 0.9063, 0.7628, 0.9375, 0.7928, 0.9062, 0.7928, 0.9062, 0.7917, 0.9375, 0.7917, 0.9375, 0.7917, 0.9062, 0.7917, 0.9063, 0.777, 0.9375, 0.777, 0.9375, 0.777, 0.9063, 0.777, 0.9063, 0.7628, 0.9375, 0.7628, 0.9688, 0.7928, 0.9375, 0.7928, 0.9375, 0.7917, 0.9687, 0.7917, 0.9687, 0.7917, 0.9375, 0.7917, 0.9375, 0.777, 0.9688, 0.777, 0.9688, 0.777, 0.9375, 0.777, 0.9375, 0.7628, 0.9687, 0.7628, 1.0, 0.7928, 0.9688, 0.7928, 0.9687, 0.7917, 1.0, 0.7917, 1.0, 0.7917, 0.9687, 0.7917, 0.9688, 0.777, 0.9995, 0.777, 0.9995, 0.777, 0.9688, 0.777, 0.9687, 0.7628, 1.0, 0.7628, 0.03125, 0.7928, 0.03125, 0.8, 0.0, 0.8, 0.0, 0.7928, 1.0, 0.75, 1.0, 0.7628, 0.9687, 0.7628, 0.9688, 0.75, 1.0, 0.7928, 1.0, 0.8, 0.9688, 0.8, 0.9688, 0.7928, 0.03125, 0.75, 0.03125, 0.7628, 0.0, 0.7628, 0.0, 0.75, 0.9688, 0.7928, 0.9688, 0.8, 0.9375, 0.8, 0.9375, 0.7928, 0.9688, 0.75, 0.9687, 0.7628, 0.9375, 0.7628, 0.9375, 0.75, 0.9375, 0.7928, 0.9375, 0.8, 0.9062, 0.8, 0.9062, 0.7928, 0.9375, 0.75, 0.9375, 0.7628, 0.9063, 0.7628, 0.9062, 0.75, 0.9062, 0.7928, 0.9062, 0.8, 0.875, 0.8, 0.875, 0.7928, 0.9062, 0.75, 0.9063, 0.7628, 0.875, 0.7628, 0.875, 0.75, 0.875, 0.7928, 0.875, 0.8, 0.8437, 0.8, 0.8437, 0.7928, 0.875, 0.75, 0.875, 0.7628, 0.8438, 0.7628, 0.8438, 0.75, 0.8437, 0.7928, 0.8437, 0.8, 0.8125, 0.8, 0.8125, 0.7928, 0.8438, 0.75, 0.8438, 0.7628, 0.8125, 0.7628, 0.8125, 0.75, 0.8125, 0.7928, 0.8125, 0.8, 0.7812, 0.8, 0.7812, 0.7928, 0.8125, 0.75, 0.8125, 0.7628, 0.7813, 0.7628, 0.7812, 0.75, 0.7812, 0.7928, 0.7812, 0.8, 0.75, 0.8, 0.75, 0.7928, 0.7812, 0.75, 0.7813, 0.7628, 0.75, 0.7628, 0.75, 0.75, 0.75, 0.7928, 0.75, 0.8, 0.7188, 0.8, 0.7188, 0.7928, 0.75, 0.75, 0.75, 0.7628, 0.7188, 0.7628, 0.7188, 0.75, 0.7188, 0.7928, 0.7188, 0.8, 0.6875, 0.8, 0.6875, 0.7928, 0.7188, 0.75, 0.7188, 0.7628, 0.6875, 0.7628, 0.6875, 0.75, 0.6875, 0.7928, 0.6875, 0.8, 0.6562, 0.8, 0.6562, 0.7928, 0.6875, 0.75, 0.6875, 0.7628, 0.6562, 0.7628, 0.6562, 0.75, 0.6562, 0.7928, 0.6562, 0.8, 0.625, 0.8, 0.625, 0.7928, 0.6562, 0.75, 0.6562, 0.7628, 0.625, 0.7628, 0.625, 0.75, 0.625, 0.7928, 0.625, 0.8, 0.5938, 0.8, 0.5938, 0.7928, 0.625, 0.75, 0.625, 0.7628, 0.5938, 0.7628, 0.5938, 0.75, 0.5938, 0.7928, 0.5938, 0.8, 0.5625, 0.8, 0.5625, 0.7928, 0.5938, 0.75, 0.5938, 0.7628, 0.5625, 0.7628, 0.5625, 0.75, 0.5625, 0.7928, 0.5625, 0.8, 0.5312, 0.8, 0.5312, 0.7928, 0.5625, 0.75, 0.5625, 0.7628, 0.5313, 0.7628, 0.5312, 0.75, 0.5312, 0.7928, 0.5312, 0.8, 0.5, 0.8, 0.5, 0.7928, 0.5312, 0.75, 0.5313, 0.7628, 0.5, 0.7628, 0.5, 0.75, 0.5, 0.7928, 0.5, 0.8, 0.4688, 0.8, 0.4688, 0.7928, 0.5, 0.75, 0.5, 0.7628, 0.4688, 0.7628, 0.4688, 0.75, 0.4688, 0.7928, 0.4688, 0.8, 0.4375, 0.8, 0.4375, 0.7928, 0.4688, 0.75, 0.4688, 0.7628, 0.4375, 0.7628, 0.4375, 0.75, 0.4375, 0.7928, 0.4375, 0.8, 0.4062, 0.8, 0.4062, 0.7928, 0.4375, 0.75, 0.4375, 0.7628, 0.4062, 0.7628, 0.4062, 0.75, 0.4062, 0.7928, 0.4062, 0.8, 0.375, 0.8, 0.375, 0.7928, 0.4062, 0.75, 0.4062, 0.7628, 0.375, 0.7628, 0.375, 0.75, 0.375, 0.7928, 0.375, 0.8, 0.3438, 0.8, 0.3438, 0.7928, 0.375, 0.75, 0.375, 0.7628, 0.3437, 0.7628, 0.3438, 0.75, 0.3438, 0.7928, 0.3438, 0.8, 0.3125, 0.8, 0.3125, 0.7928, 0.3438, 0.75, 0.3437, 0.7628, 0.3125, 0.7628, 0.3125, 0.75, 0.3125, 0.7928, 0.3125, 0.8, 0.2812, 0.8, 0.2812, 0.7928, 0.3125, 0.75, 0.3125, 0.7628, 0.2812, 0.7628, 0.2812, 0.75, 0.2812, 0.7928, 0.2812, 0.8, 0.25, 0.8, 0.25, 0.7928, 0.2812, 0.75, 0.2812, 0.7628, 0.25, 0.7628, 0.25, 0.75, 0.25, 0.7928, 0.25, 0.8, 0.2188, 0.8, 0.2188, 0.7928, 0.25, 0.75, 0.25, 0.7628, 0.2188, 0.7628, 0.2188, 0.75, 0.2188, 0.7928, 0.2188, 0.8, 0.1875, 0.8, 0.1875, 0.7928, 0.2188, 0.75, 0.2188, 0.7628, 0.1875, 0.7628, 0.1875, 0.75, 0.1875, 0.7928, 0.1875, 0.8, 0.1562, 0.8, 0.1562, 0.7928, 0.1875, 0.75, 0.1875, 0.7628, 0.1562, 0.7628, 0.1562, 0.75, 0.1562, 0.7928, 0.1562, 0.8, 0.125, 0.8, 0.125, 0.7928, 0.1562, 0.75, 0.1562, 0.7628, 0.125, 0.7628, 0.125, 0.75, 0.125, 0.7928, 0.125, 0.8, 0.09375, 0.8, 0.09375, 0.7928, 0.125, 0.75, 0.125, 0.7628, 0.09375, 0.7628, 0.09375, 0.75, 0.09375, 0.7928, 0.09375, 0.8, 0.0625, 0.8, 0.0625, 0.7928, 0.09375, 0.75, 0.09375, 0.7628, 0.0625, 0.7628, 0.0625, 0.75, 0.0625, 0.7928, 0.0625, 0.8, 0.03125, 0.8, 0.03125, 0.7928, 0.0625, 0.75, 0.0625, 0.7628, 0.03125, 0.7628, 0.03125, 0.75, 0.75, 0.5625, 0.75, 0.625, 0.7188, 0.625, 0.7188, 0.5625, 0.75, 0.5, 0.75, 0.5625, 0.7188, 0.5625, 0.7188, 0.5, 0.75, 0.9375, 0.7344, 1.0, 0.7188, 0.9375, 0.75, 0.4375, 0.75, 0.5, 0.7188, 0.5, 0.7188, 0.4375, 0.75, 0.875, 0.75, 0.9375, 0.7188, 0.9375, 0.7188, 0.875, 0.75, 0.8125, 0.75, 0.875, 0.7188, 0.875, 0.7188, 0.8125, 0.75, 0.75, 0.75, 0.8125, 0.7188, 0.8125, 0.7188, 0.75, 0.75, 0.6875, 0.75, 0.75, 0.7188, 0.75, 0.7188, 0.6875, 0.75, 0.625, 0.75, 0.6875, 0.7188, 0.6875, 0.7188, 0.625, 0.7188, 0.625, 0.7188, 0.6875, 0.6875, 0.6875, 0.6875, 0.625, 0.7188, 0.5625, 0.7188, 0.625, 0.6875, 0.625, 0.6875, 0.5625, 0.7188, 0.5, 0.7188, 0.5625, 0.6875, 0.5625, 0.6875, 0.5, 0.7188, 0.9375, 0.7031, 1.0, 0.6875, 0.9375, 0.7188, 0.4375, 0.7188, 0.5, 0.6875, 0.5, 0.6875, 0.4375, 0.7188, 0.875, 0.7188, 0.9375, 0.6875, 0.9375, 0.6875, 0.875, 0.7188, 0.8125, 0.7188, 0.875, 0.6875, 0.875, 0.6875, 0.8125, 0.7188, 0.75, 0.7188, 0.8125, 0.6875, 0.8125, 0.6875, 0.75, 0.7188, 0.6875, 0.7188, 0.75, 0.6875, 0.75, 0.6875, 0.6875, 0.6875, 0.875, 0.6875, 0.9375, 0.6562, 0.9375, 0.6562, 0.875, 0.6875, 0.8125, 0.6875, 0.875, 0.6562, 0.875, 0.6562, 0.8125, 0.6875, 0.75, 0.6875, 0.8125, 0.6562, 0.8125, 0.6562, 0.75, 0.6875, 0.6875, 0.6875, 0.75, 0.6562, 0.75, 0.6562, 0.6875, 0.6875, 0.625, 0.6875, 0.6875, 0.6562, 0.6875, 0.6562, 0.625, 0.6875, 0.5625, 0.6875, 0.625, 0.6562, 0.625, 0.6562, 0.5625, 0.6875, 0.5, 0.6875, 0.5625, 0.6562, 0.5625, 0.6562, 0.5, 0.6875, 0.9375, 0.6719, 1.0, 0.6562, 0.9375, 0.6875, 0.4375, 0.6875, 0.5, 0.6562, 0.5, 0.6562, 0.4375, 0.6562, 0.625, 0.6562, 0.6875, 0.625, 0.6875, 0.625, 0.625, 0.6562, 0.5625, 0.6562, 0.625, 0.625, 0.625, 0.625, 0.5625, 0.6562, 0.5, 0.6562, 0.5625, 0.625, 0.5625, 0.625, 0.5, 0.6562, 0.9375, 0.6406, 1.0, 0.625, 0.9375, 0.6562, 0.4375, 0.6562, 0.5, 0.625, 0.5, 0.625, 0.4375, 0.6562, 0.875, 0.6562, 0.9375, 0.625, 0.9375, 0.625, 0.875, 0.6562, 0.8125, 0.6562, 0.875, 0.625, 0.875, 0.625, 0.8125, 0.6562, 0.75, 0.6562, 0.8125, 0.625, 0.8125, 0.625, 0.75, 0.6562, 0.6875, 0.6562, 0.75, 0.625, 0.75, 0.625, 0.6875, 0.625, 0.8125, 0.625, 0.875, 0.5938, 0.875, 0.5938, 0.8125, 0.625, 0.75, 0.625, 0.8125, 0.5938, 0.8125, 0.5938, 0.75, 0.625, 0.6875, 0.625, 0.75, 0.5938, 0.75, 0.5938, 0.6875, 0.625, 0.625, 0.625, 0.6875, 0.5938, 0.6875, 0.5938, 0.625, 0.625, 0.5625, 0.625, 0.625, 0.5938, 0.625, 0.5938, 0.5625, 0.625, 0.5, 0.625, 0.5625, 0.5938, 0.5625, 0.5938, 0.5, 0.625, 0.9375, 0.6094, 1.0, 0.5938, 0.9375, 0.625, 0.4375, 0.625, 0.5, 0.5938, 0.5, 0.5938, 0.4375, 0.625, 0.875, 0.625, 0.9375, 0.5938, 0.9375, 0.5938, 0.875, 0.5938, 0.5625, 0.5938, 0.625, 0.5625, 0.625, 0.5625, 0.5625, 0.5938, 0.5, 0.5938, 0.5625, 0.5625, 0.5625, 0.5625, 0.5, 0.5938, 0.9375, 0.5781, 1.0, 0.5625, 0.9375, 0.5938, 0.4375, 0.5938, 0.5, 0.5625, 0.5, 0.5625, 0.4375, 0.5938, 0.875, 0.5938, 0.9375, 0.5625, 0.9375, 0.5625, 0.875, 0.5938, 0.8125, 0.5938, 0.875, 0.5625, 0.875, 0.5625, 0.8125, 0.5938, 0.75, 0.5938, 0.8125, 0.5625, 0.8125, 0.5625, 0.75, 0.5938, 0.6875, 0.5938, 0.75, 0.5625, 0.75, 0.5625, 0.6875, 0.5938, 0.625, 0.5938, 0.6875, 0.5625, 0.6875, 0.5625, 0.625, 0.5625, 0.8125, 0.5625, 0.875, 0.5312, 0.875, 0.5312, 0.8125, 0.5625, 0.75, 0.5625, 0.8125, 0.5312, 0.8125, 0.5312, 0.75, 0.5625, 0.6875, 0.5625, 0.75, 0.5312, 0.75, 0.5312, 0.6875, 0.5625, 0.625, 0.5625, 0.6875, 0.5312, 0.6875, 0.5312, 0.625, 0.5625, 0.5625, 0.5625, 0.625, 0.5312, 0.625, 0.5312, 0.5625, 0.5625, 0.5, 0.5625, 0.5625, 0.5312, 0.5625, 0.5312, 0.5, 0.5625, 0.9375, 0.5469, 1.0, 0.5312, 0.9375, 0.5625, 0.4375, 0.5625, 0.5, 0.5312, 0.5, 0.5312, 0.4375, 0.5625, 0.875, 0.5625, 0.9375, 0.5312, 0.9375, 0.5312, 0.875, 0.5312, 0.5625, 0.5312, 0.625, 0.5, 0.625, 0.5, 0.5625, 0.5312, 0.5, 0.5312, 0.5625, 0.5, 0.5625, 0.5, 0.5, 0.5312, 0.9375, 0.5156, 1.0, 0.5, 0.9375, 0.5312, 0.4375, 0.5312, 0.5, 0.5, 0.5, 0.5, 0.4375, 0.5312, 0.875, 0.5312, 0.9375, 0.5, 0.9375, 0.5, 0.875, 0.5312, 0.8125, 0.5312, 0.875, 0.5, 0.875, 0.5, 0.8125, 0.5312, 0.75, 0.5312, 0.8125, 0.5, 0.8125, 0.5, 0.75, 0.5312, 0.6875, 0.5312, 0.75, 0.5, 0.75, 0.5, 0.6875, 0.5312, 0.625, 0.5312, 0.6875, 0.5, 0.6875, 0.5, 0.625, 0.5, 0.75, 0.5, 0.8125, 0.4688, 0.8125, 0.4688, 0.75, 0.5, 0.6875, 0.5, 0.75, 0.4688, 0.75, 0.4688, 0.6875, 0.5, 0.625, 0.5, 0.6875, 0.4688, 0.6875, 0.4688, 0.625, 0.5, 0.5625, 0.5, 0.625, 0.4688, 0.625, 0.4688, 0.5625, 0.5, 0.5, 0.5, 0.5625, 0.4688, 0.5625, 0.4688, 0.5, 0.5, 0.9375, 0.4844, 1.0, 0.4688, 0.9375, 0.5, 0.4375, 0.5, 0.5, 0.4688, 0.5, 0.4688, 0.4375, 0.5, 0.875, 0.5, 0.9375, 0.4688, 0.9375, 0.4688, 0.875, 0.5, 0.8125, 0.5, 0.875, 0.4688, 0.875, 0.4688, 0.8125, 0.4688, 0.5, 0.4688, 0.5625, 0.4375, 0.5625, 0.4375, 0.5, 0.4688, 0.9375, 0.4531, 1.0, 0.4375, 0.9375, 0.4688, 0.4375, 0.4688, 0.5, 0.4375, 0.5, 0.4375, 0.4375, 0.4688, 0.875, 0.4688, 0.9375, 0.4375, 0.9375, 0.4375, 0.875, 0.4688, 0.8125, 0.4688, 0.875, 0.4375, 0.875, 0.4375, 0.8125, 0.4688, 0.75, 0.4688, 0.8125, 0.4375, 0.8125, 0.4375, 0.75, 0.4688, 0.6875, 0.4688, 0.75, 0.4375, 0.75, 0.4375, 0.6875, 0.4688, 0.625, 0.4688, 0.6875, 0.4375, 0.6875, 0.4375, 0.625, 0.4688, 0.5625, 0.4688, 0.625, 0.4375, 0.625, 0.4375, 0.5625, 0.4375, 0.6875, 0.4375, 0.75, 0.4062, 0.75, 0.4062, 0.6875, 0.4375, 0.625, 0.4375, 0.6875, 0.4062, 0.6875, 0.4062, 0.625, 0.4375, 0.5625, 0.4375, 0.625, 0.4062, 0.625, 0.4062, 0.5625, 0.4375, 0.5, 0.4375, 0.5625, 0.4062, 0.5625, 0.4062, 0.5, 0.4375, 0.9375, 0.4219, 1.0, 0.4062, 0.9375, 0.4375, 0.4375, 0.4375, 0.5, 0.4062, 0.5, 0.4062, 0.4375, 0.4375, 0.875, 0.4375, 0.9375, 0.4062, 0.9375, 0.4062, 0.875, 0.4375, 0.8125, 0.4375, 0.875, 0.4062, 0.875, 0.4062, 0.8125, 0.4375, 0.75, 0.4375, 0.8125, 0.4062, 0.8125, 0.4062, 0.75, 0.4062, 0.9375, 0.3906, 1.0, 0.375, 0.9375, 0.4062, 0.4375, 0.4062, 0.5, 0.375, 0.5, 0.375, 0.4375, 0.4062, 0.875, 0.4062, 0.9375, 0.375, 0.9375, 0.375, 0.875, 0.4062, 0.8125, 0.4062, 0.875, 0.375, 0.875, 0.375, 0.8125, 0.4062, 0.75, 0.4062, 0.8125, 0.375, 0.8125, 0.375, 0.75, 0.4062, 0.6875, 0.4062, 0.75, 0.375, 0.75, 0.375, 0.6875, 0.4062, 0.625, 0.4062, 0.6875, 0.375, 0.6875, 0.375, 0.625, 0.4062, 0.5625, 0.4062, 0.625, 0.375, 0.625, 0.375, 0.5625, 0.4062, 0.5, 0.4062, 0.5625, 0.375, 0.5625, 0.375, 0.5, 0.375, 0.6875, 0.375, 0.75, 0.3438, 0.75, 0.3438, 0.6875, 0.375, 0.625, 0.375, 0.6875, 0.3438, 0.6875, 0.3438, 0.625, 0.375, 0.5625, 0.375, 0.625, 0.3438, 0.625, 0.3438, 0.5625, 0.375, 0.5, 0.375, 0.5625, 0.3438, 0.5625, 0.3438, 0.5, 0.375, 0.9375, 0.3594, 1.0, 0.3438, 0.9375, 0.375, 0.4375, 0.375, 0.5, 0.3438, 0.5, 0.3438, 0.4375, 0.375, 0.875, 0.375, 0.9375, 0.3438, 0.9375, 0.3438, 0.875, 0.375, 0.8125, 0.375, 0.875, 0.3438, 0.875, 0.3438, 0.8125, 0.375, 0.75, 0.375, 0.8125, 0.3438, 0.8125, 0.3438, 0.75, 0.3438, 0.4375, 0.3438, 0.5, 0.3125, 0.5, 0.3125, 0.4375, 0.3438, 0.875, 0.3438, 0.9375, 0.3125, 0.9375, 0.3125, 0.875, 0.3438, 0.8125, 0.3438, 0.875, 0.3125, 0.875, 0.3125, 0.8125, 0.3438, 0.75, 0.3438, 0.8125, 0.3125, 0.8125, 0.3125, 0.75, 0.3438, 0.6875, 0.3438, 0.75, 0.3125, 0.75, 0.3125, 0.6875, 0.3438, 0.625, 0.3438, 0.6875, 0.3125, 0.6875, 0.3125, 0.625, 0.3438, 0.5625, 0.3438, 0.625, 0.3125, 0.625, 0.3125, 0.5625, 0.3438, 0.5, 0.3438, 0.5625, 0.3125, 0.5625, 0.3125, 0.5, 0.3438, 0.9375, 0.3281, 1.0, 0.3125, 0.9375, 0.3125, 0.625, 0.3125, 0.6875, 0.2812, 0.6875, 0.2812, 0.625, 0.3125, 0.5625, 0.3125, 0.625, 0.2812, 0.625, 0.2812, 0.5625, 0.3125, 0.5, 0.3125, 0.5625, 0.2812, 0.5625, 0.2812, 0.5, 0.3125, 0.9375, 0.2969, 1.0, 0.2812, 0.9375, 0.3125, 0.4375, 0.3125, 0.5, 0.2812, 0.5, 0.2812, 0.4375, 0.3125, 0.875, 0.3125, 0.9375, 0.2812, 0.9375, 0.2812, 0.875, 0.3125, 0.8125, 0.3125, 0.875, 0.2812, 0.875, 0.2812, 0.8125, 0.3125, 0.75, 0.3125, 0.8125, 0.2812, 0.8125, 0.2812, 0.75, 0.3125, 0.6875, 0.3125, 0.75, 0.2812, 0.75, 0.2812, 0.6875, 0.2812, 0.875, 0.2812, 0.9375, 0.25, 0.9375, 0.25, 0.875, 0.2812, 0.8125, 0.2812, 0.875, 0.25, 0.875, 0.25, 0.8125, 0.2812, 0.75, 0.2812, 0.8125, 0.25, 0.8125, 0.25, 0.75, 0.2812, 0.6875, 0.2812, 0.75, 0.25, 0.75, 0.25, 0.6875, 0.2812, 0.625, 0.2812, 0.6875, 0.25, 0.6875, 0.25, 0.625, 0.2812, 0.5625, 0.2812, 0.625, 0.25, 0.625, 0.25, 0.5625, 0.2812, 0.5, 0.2812, 0.5625, 0.25, 0.5625, 0.25, 0.5, 0.2812, 0.9375, 0.2656, 1.0, 0.25, 0.9375, 0.2812, 0.4375, 0.2812, 0.5, 0.25, 0.5, 0.25, 0.4375, 0.25, 0.625, 0.25, 0.6875, 0.2188, 0.6875, 0.2188, 0.625, 0.25, 0.5625, 0.25, 0.625, 0.2188, 0.625, 0.2188, 0.5625, 0.25, 0.5, 0.25, 0.5625, 0.2188, 0.5625, 0.2188, 0.5, 0.25, 0.9375, 0.2344, 1.0, 0.2187, 0.9375, 0.25, 0.4375, 0.25, 0.5, 0.2188, 0.5, 0.2188, 0.4375, 0.25, 0.875, 0.25, 0.9375, 0.2187, 0.9375, 0.2187, 0.875, 0.25, 0.8125, 0.25, 0.875, 0.2187, 0.875, 0.2188, 0.8125, 0.25, 0.75, 0.25, 0.8125, 0.2188, 0.8125, 0.2188, 0.75, 0.25, 0.6875, 0.25, 0.75, 0.2188, 0.75, 0.2188, 0.6875, 0.2188, 0.8125, 0.2187, 0.875, 0.1875, 0.875, 0.1875, 0.8125, 0.2188, 0.75, 0.2188, 0.8125, 0.1875, 0.8125, 0.1875, 0.75, 0.2188, 0.6875, 0.2188, 0.75, 0.1875, 0.75, 0.1875, 0.6875, 0.2188, 0.625, 0.2188, 0.6875, 0.1875, 0.6875, 0.1875, 0.625, 0.2188, 0.5625, 0.2188, 0.625, 0.1875, 0.625, 0.1875, 0.5625, 0.2188, 0.5, 0.2188, 0.5625, 0.1875, 0.5625, 0.1875, 0.5, 0.2187, 0.9375, 0.2031, 1.0, 0.1875, 0.9375, 0.2188, 0.4375, 0.2188, 0.5, 0.1875, 0.5, 0.1875, 0.4375, 0.2187, 0.875, 0.2187, 0.9375, 0.1875, 0.9375, 0.1875, 0.875, 0.1875, 0.5625, 0.1875, 0.625, 0.1562, 0.625, 0.1562, 0.5625, 0.1875, 0.5, 0.1875, 0.5625, 0.1562, 0.5625, 0.1562, 0.5, 0.1875, 0.9375, 0.1719, 1.0, 0.1562, 0.9375, 0.1875, 0.4375, 0.1875, 0.5, 0.1562, 0.5, 0.1562, 0.4375, 0.1875, 0.875, 0.1875, 0.9375, 0.1562, 0.9375, 0.1562, 0.875, 0.1875, 0.8125, 0.1875, 0.875, 0.1562, 0.875, 0.1562, 0.8125, 0.1875, 0.75, 0.1875, 0.8125, 0.1562, 0.8125, 0.1563, 0.75, 0.1875, 0.6875, 0.1875, 0.75, 0.1563, 0.75, 0.1562, 0.6875, 0.1875, 0.625, 0.1875, 0.6875, 0.1562, 0.6875, 0.1562, 0.625, 0.1563, 0.75, 0.1562, 0.8125, 0.125, 0.8125, 0.125, 0.75, 0.1562, 0.6875, 0.1563, 0.75, 0.125, 0.75, 0.125, 0.6875, 0.1562, 0.625, 0.1562, 0.6875, 0.125, 0.6875, 0.125, 0.625, 0.1562, 0.5625, 0.1562, 0.625, 0.125, 0.625, 0.125, 0.5625, 0.1562, 0.5, 0.1562, 0.5625, 0.125, 0.5625, 0.125, 0.5, 0.1562, 0.9375, 0.1406, 1.0, 0.125, 0.9375, 0.1562, 0.4375, 0.1562, 0.5, 0.125, 0.5, 0.125, 0.4375, 0.1562, 0.875, 0.1562, 0.9375, 0.125, 0.9375, 0.125, 0.875, 0.1562, 0.8125, 0.1562, 0.875, 0.125, 0.875, 0.125, 0.8125, 0.125, 0.5, 0.125, 0.5625, 0.09375, 0.5625, 0.09375, 0.5, 0.125, 0.9375, 0.1094, 1.0, 0.09375, 0.9375, 0.125, 0.4375, 0.125, 0.5, 0.09375, 0.5, 0.09375, 0.4375, 0.125, 0.875, 0.125, 0.9375, 0.09375, 0.9375, 0.09375, 0.875, 0.125, 0.8125, 0.125, 0.875, 0.09375, 0.875, 0.09375, 0.8125, 0.125, 0.75, 0.125, 0.8125, 0.09375, 0.8125, 0.09375, 0.75, 0.125, 0.6875, 0.125, 0.75, 0.09375, 0.75, 0.09375, 0.6875, 0.125, 0.625, 0.125, 0.6875, 0.09375, 0.6875, 0.09375, 0.625, 0.125, 0.5625, 0.125, 0.625, 0.09375, 0.625, 0.09375, 0.5625, 0.09375, 0.75, 0.09375, 0.8125, 0.0625, 0.8125, 0.0625, 0.75, 0.09375, 0.6875, 0.09375, 0.75, 0.0625, 0.75, 0.0625, 0.6875, 0.09375, 0.625, 0.09375, 0.6875, 0.0625, 0.6875, 0.0625, 0.625, 0.09375, 0.5625, 0.09375, 0.625, 0.0625, 0.625, 0.0625, 0.5625, 0.09375, 0.5, 0.09375, 0.5625, 0.0625, 0.5625, 0.0625, 0.5, 0.09375, 0.9375, 0.07812, 1.0, 0.0625, 0.9375, 0.09375, 0.4375, 0.09375, 0.5, 0.0625, 0.5, 0.0625, 0.4375, 0.09375, 0.875, 0.09375, 0.9375, 0.0625, 0.9375, 0.0625, 0.875, 0.09375, 0.8125, 0.09375, 0.875, 0.0625, 0.875, 0.0625, 0.8125, 0.0625, 0.5, 0.0625, 0.5625, 0.03125, 0.5625, 0.03125, 0.5, 0.0625, 0.9375, 0.04687, 1.0, 0.03125, 0.9375, 0.0625, 0.4375, 0.0625, 0.5, 0.03125, 0.5, 0.03125, 0.4375, 0.0625, 0.875, 0.0625, 0.9375, 0.03125, 0.9375, 0.03125, 0.875, 0.0625, 0.8125, 0.0625, 0.875, 0.03125, 0.875, 0.03125, 0.8125, 0.0625, 0.75, 0.0625, 0.8125, 0.03125, 0.8125, 0.03125, 0.75, 0.0625, 0.6875, 0.0625, 0.75, 0.03125, 0.75, 0.03125, 0.6875, 0.0625, 0.625, 0.0625, 0.6875, 0.03125, 0.6875, 0.03125, 0.625, 0.0625, 0.5625, 0.0625, 0.625, 0.03125, 0.625, 0.03125, 0.5625, 0.03125, 0.6875, 0.03125, 0.75, 0.0, 0.75, 0.0, 0.6875, 0.03125, 0.625, 0.03125, 0.6875, 0.0, 0.6875, 0.0, 0.625, 0.03125, 0.5625, 0.03125, 0.625, 0.0, 0.625, 0.0, 0.5625, 0.03125, 0.5, 0.03125, 0.5625, 0.0, 0.5625, 0.0, 0.5, 0.03125, 0.9375, 0.01562, 1.0, 0.0, 0.9375, 0.03125, 0.4375, 0.03125, 0.5, 0.0, 0.5, 0.0, 0.4375, 0.03125, 0.875, 0.03125, 0.9375, 0.0, 0.9375, 0.0, 0.875, 0.03125, 0.8125, 0.03125, 0.875, 0.0, 0.875, 0.0, 0.8125, 0.03125, 0.75, 0.03125, 0.8125, 0.0, 0.8125, 0.0, 0.75, 1.0, 0.9375, 0.9844, 1.0, 0.9687, 0.9375, 1.0, 0.4375, 1.0, 0.5, 0.9687, 0.5, 0.9687, 0.4375, 1.0, 0.875, 1.0, 0.9375, 0.9687, 0.9375, 0.9687, 0.875, 1.0, 0.8125, 1.0, 0.875, 0.9687, 0.875, 0.9687, 0.8125, 1.0, 0.75, 1.0, 0.8125, 0.9687, 0.8125, 0.9688, 0.75, 1.0, 0.6875, 1.0, 0.75, 0.9688, 0.75, 0.9688, 0.6875, 1.0, 0.625, 1.0, 0.6875, 0.9688, 0.6875, 0.9687, 0.625, 1.0, 0.5625, 1.0, 0.625, 0.9687, 0.625, 0.9687, 0.5625, 1.0, 0.5, 1.0, 0.5625, 0.9687, 0.5625, 0.9687, 0.5, 0.9687, 0.875, 0.9687, 0.9375, 0.9375, 0.9375, 0.9375, 0.875, 0.9687, 0.8125, 0.9687, 0.875, 0.9375, 0.875, 0.9375, 0.8125, 0.9688, 0.75, 0.9687, 0.8125, 0.9375, 0.8125, 0.9375, 0.75, 0.9688, 0.6875, 0.9688, 0.75, 0.9375, 0.75, 0.9375, 0.6875, 0.9687, 0.625, 0.9688, 0.6875, 0.9375, 0.6875, 0.9375, 0.625, 0.9687, 0.5625, 0.9687, 0.625, 0.9375, 0.625, 0.9375, 0.5625, 0.9687, 0.5, 0.9687, 0.5625, 0.9375, 0.5625, 0.9375, 0.5, 0.9687, 0.9375, 0.9531, 1.0, 0.9375, 0.9375, 0.9687, 0.4375, 0.9687, 0.5, 0.9375, 0.5, 0.9375, 0.4375, 0.9375, 0.625, 0.9375, 0.6875, 0.9062, 0.6875, 0.9062, 0.625, 0.9375, 0.5625, 0.9375, 0.625, 0.9062, 0.625, 0.9062, 0.5625, 0.9375, 0.5, 0.9375, 0.5625, 0.9062, 0.5625, 0.9062, 0.5, 0.9375, 0.9375, 0.9219, 1.0, 0.9062, 0.9375, 0.9375, 0.4375, 0.9375, 0.5, 0.9062, 0.5, 0.9062, 0.4375, 0.9375, 0.875, 0.9375, 0.9375, 0.9062, 0.9375, 0.9062, 0.875, 0.9375, 0.8125, 0.9375, 0.875, 0.9062, 0.875, 0.9062, 0.8125, 0.9375, 0.75, 0.9375, 0.8125, 0.9062, 0.8125, 0.9062, 0.75, 0.9375, 0.6875, 0.9375, 0.75, 0.9062, 0.75, 0.9062, 0.6875, 0.9062, 0.8125, 0.9062, 0.875, 0.875, 0.875, 0.875, 0.8125, 0.9062, 0.75, 0.9062, 0.8125, 0.875, 0.8125, 0.875, 0.75, 0.9062, 0.6875, 0.9062, 0.75, 0.875, 0.75, 0.875, 0.6875, 0.9062, 0.625, 0.9062, 0.6875, 0.875, 0.6875, 0.875, 0.625, 0.9062, 0.5625, 0.9062, 0.625, 0.875, 0.625, 0.875, 0.5625, 0.9062, 0.5, 0.9062, 0.5625, 0.875, 0.5625, 0.875, 0.5, 0.9062, 0.9375, 0.8906, 1.0, 0.875, 0.9375, 0.9062, 0.4375, 0.9062, 0.5, 0.875, 0.5, 0.875, 0.4375, 0.9062, 0.875, 0.9062, 0.9375, 0.875, 0.9375, 0.875, 0.875, 0.875, 0.5625, 0.875, 0.625, 0.8437, 0.625, 0.8438, 0.5625, 0.875, 0.5, 0.875, 0.5625, 0.8438, 0.5625, 0.8438, 0.5, 0.875, 0.9375, 0.8594, 1.0, 0.8437, 0.9375, 0.875, 0.4375, 0.875, 0.5, 0.8438, 0.5, 0.8438, 0.4375, 0.875, 0.875, 0.875, 0.9375, 0.8437, 0.9375, 0.8437, 0.875, 0.875, 0.8125, 0.875, 0.875, 0.8437, 0.875, 0.8437, 0.8125, 0.875, 0.75, 0.875, 0.8125, 0.8437, 0.8125, 0.8438, 0.75, 0.875, 0.6875, 0.875, 0.75, 0.8438, 0.75, 0.8438, 0.6875, 0.875, 0.625, 0.875, 0.6875, 0.8438, 0.6875, 0.8437, 0.625, 0.8437, 0.8125, 0.8437, 0.875, 0.8125, 0.875, 0.8125, 0.8125, 0.8438, 0.75, 0.8437, 0.8125, 0.8125, 0.8125, 0.8125, 0.75, 0.8438, 0.6875, 0.8438, 0.75, 0.8125, 0.75, 0.8125, 0.6875, 0.8437, 0.625, 0.8438, 0.6875, 0.8125, 0.6875, 0.8125, 0.625, 0.8438, 0.5625, 0.8437, 0.625, 0.8125, 0.625, 0.8125, 0.5625, 0.8438, 0.5, 0.8438, 0.5625, 0.8125, 0.5625, 0.8125, 0.5, 0.8437, 0.9375, 0.8281, 1.0, 0.8125, 0.9375, 0.8438, 0.4375, 0.8438, 0.5, 0.8125, 0.5, 0.8125, 0.4375, 0.8437, 0.875, 0.8437, 0.9375, 0.8125, 0.9375, 0.8125, 0.875, 0.8125, 0.5625, 0.8125, 0.625, 0.7812, 0.625, 0.7812, 0.5625, 0.8125, 0.5, 0.8125, 0.5625, 0.7812, 0.5625, 0.7812, 0.5, 0.8125, 0.9375, 0.7969, 1.0, 0.7812, 0.9375, 0.8125, 0.4375, 0.8125, 0.5, 0.7812, 0.5, 0.7812, 0.4375, 0.8125, 0.875, 0.8125, 0.9375, 0.7812, 0.9375, 0.7812, 0.875, 0.8125, 0.8125, 0.8125, 0.875, 0.7812, 0.875, 0.7812, 0.8125, 0.8125, 0.75, 0.8125, 0.8125, 0.7812, 0.8125, 0.7812, 0.75, 0.8125, 0.6875, 0.8125, 0.75, 0.7812, 0.75, 0.7812, 0.6875, 0.8125, 0.625, 0.8125, 0.6875, 0.7812, 0.6875, 0.7812, 0.625, 0.7812, 0.75, 0.7812, 0.8125, 0.75, 0.8125, 0.75, 0.75, 0.7812, 0.6875, 0.7812, 0.75, 0.75, 0.75, 0.75, 0.6875, 0.7812, 0.625, 0.7812, 0.6875, 0.75, 0.6875, 0.75, 0.625, 0.7812, 0.5625, 0.7812, 0.625, 0.75, 0.625, 0.75, 0.5625, 0.7812, 0.5, 0.7812, 0.5625, 0.75, 0.5625, 0.75, 0.5, 0.7812, 0.9375, 0.7656, 1.0, 0.75, 0.9375, 0.7812, 0.4375, 0.7812, 0.5, 0.75, 0.5, 0.75, 0.4375, 0.7812, 0.875, 0.7812, 0.9375, 0.75, 0.9375, 0.75, 0.875, 0.7812, 0.8125, 0.7812, 0.875, 0.75, 0.875, 0.75, 0.8125])
me_cylinder.materials.append(mat_material_001)
me_cylinder.materials.append(mat_material_002)
me_cylinder.materials.append(mat_material_003)
me_cylinder.materials.append(mat_material_004)
me_cylinder.update()
me_cylinder_001 = bpy.data.meshes.new('Cylinder.001')
me_cylinder_001.from_pydata([(3.186e-09, 0.02792, 0.01466), (0.005447, 0.02738, 0.01466), (0.01068, 0.0258, 0.01466), (0.01551, 0.02322, 0.01466), (0.01974, 0.01974, 0.01466), (0.02322, 0.01551, 0.01466), (0.0258, 0.01068, 0.01466), (0.02738, 0.005447, 0.01466), (0.02792, 1.657e-08, 0.01466), (0.02738, -0.005447, 0.01466), (0.0258, -0.01068, 0.01466), (0.02322, -0.01551, 0.01466), (0.01974, -0.01974, 0.01466), (0.01551, -0.02322, 0.01466), (0.01068, -0.0258, 0.01466), (0.005447, -0.02738, 0.01466), (3.186e-09, -0.02792, 0.01466), (-0.005447, -0.02738, 0.01466), (-0.01068, -0.0258, 0.01466), (-0.01551, -0.02322, 0.01466), (-0.01974, -0.01974, 0.01466), (-0.02322, -0.01551, 0.01466), (-0.0258, -0.01068, 0.01466), (-0.02738, -0.005447, 0.01466), (-0.02792, 1.657e-08, 0.01466), (-0.02738, 0.005447, 0.01466), (-0.0258, 0.01068, 0.01466), (-0.02322, 0.01551, 0.01466), (-0.01974, 0.01974, 0.01466), (-0.01551, 0.02322, 0.01466), (-0.01068, 0.0258, 0.01466), (-0.005447, 0.02738, 0.01466), (2.541e-08, 0.02792, 0.944), (0.005447, 0.02738, 0.944), (0.01068, 0.0258, 0.944), (0.01551, 0.02322, 0.944), (0.01974, 0.01974, 0.944), (0.02322, 0.01551, 0.944), (0.0258, 0.01068, 0.944), (0.02738, 0.005447, 0.944), (0.02792, 1.657e-08, 0.944), (0.02738, -0.005447, 0.944), (0.0258, -0.01068, 0.944), (0.02322, -0.01551, 0.944), (0.01974, -0.01974, 0.944), (0.01551, -0.02322, 0.944), (0.01068, -0.0258, 0.944), (0.005447, -0.02738, 0.944), (2.541e-08, -0.02792, 0.944), (-0.005447, -0.02738, 0.944), (-0.01068, -0.0258, 0.944), (-0.01551, -0.02322, 0.944), (-0.01974, -0.01974, 0.944), (-0.02322, -0.01551, 0.944), (-0.0258, -0.01068, 0.944), (-0.02738, -0.005447, 0.944), (-0.02792, 1.657e-08, 0.944), (-0.02738, 0.005447, 0.944), (-0.0258, 0.01068, 0.944), (-0.02322, 0.01551, 0.944), (-0.01974, 0.01974, 0.944), (-0.01551, 0.02322, 0.944), (-0.01068, 0.0258, 0.944), (-0.005447, 0.02738, 0.944), (-0.0258, -0.01068, 1.196), (-0.02738, -0.005447, 1.196), (0.02738, -0.005447, 1.196), (0.0258, -0.01068, 1.196), (-0.02792, 1.657e-08, 1.196), (0.02322, -0.01551, 1.196), (-0.02738, 0.005447, 1.196), (0.01974, -0.01974, 1.196), (-0.0258, 0.01068, 1.196), (0.01551, -0.02322, 1.196), (-0.02322, 0.01551, 1.196), (0.01069, -0.0258, 1.196), (2.183e-07, 0.02792, 1.196), (0.005447, 0.02738, 1.196), (-0.01974, 0.01974, 1.196), (0.005447, -0.02738, 1.196), (0.01069, 0.0258, 1.196), (-0.01551, 0.02322, 1.196), (2.183e-07, -0.02792, 1.196), (0.01551, 0.02322, 1.196), (-0.01068, 0.0258, 1.196), (-0.005447, -0.02738, 1.196), (0.01974, 0.01974, 1.196), (-0.005447, 0.02738, 1.196), (-0.01068, -0.0258, 1.196), (0.02322, 0.01551, 1.196), (-0.01551, -0.02322, 1.196), (0.0258, 0.01068, 1.196), (-0.01974, -0.01974, 1.196), (0.02738, 0.005447, 1.196), (-0.02322, -0.01551, 1.196), (0.02792, 1.657e-08, 1.196), (2.346e-07, 0.02792, 1.217), (2.508e-07, 0.007003, 1.238), (2.407e-07, 0.02633, 1.225), (2.459e-07, 0.02179, 1.232), (2.494e-07, 0.01501, 1.236), (0.001366, 0.006868, 1.238), (0.005447, 0.02738, 1.217), (0.002928, 0.01472, 1.236), (0.004252, 0.02138, 1.232), (0.005137, 0.02582, 1.225), (0.00268, 0.00647, 1.238), (0.01069, 0.0258, 1.217), (0.005743, 0.01387, 1.236), (0.00834, 0.02014, 1.232), (0.01008, 0.02432, 1.225), (0.003891, 0.005823, 1.238), (0.01551, 0.02322, 1.217), (0.008338, 0.01248, 1.236), (0.01211, 0.01812, 1.232), (0.01463, 0.02189, 1.225), (0.004952, 0.004952, 1.238), (0.01974, 0.01974, 1.217), (0.01061, 0.01061, 1.236), (0.01541, 0.01541, 1.232), (0.01862, 0.01862, 1.225), (0.005823, 0.00389, 1.238), (0.02322, 0.01551, 1.217), (0.01248, 0.008338, 1.236), (0.01812, 0.01211, 1.232), (0.02189, 0.01463, 1.225), (0.00647, 0.00268, 1.238), (0.0258, 0.01068, 1.217), (0.01387, 0.005743, 1.236), (0.02014, 0.00834, 1.232), (0.02432, 0.01008, 1.225), (0.006868, 0.001366, 1.238), (0.02738, 0.005447, 1.217), (0.01472, 0.002928, 1.236), (0.02138, 0.004252, 1.232), (0.02582, 0.005136, 1.225), (0.007003, 1.583e-08, 1.238), (0.02792, 1.657e-08, 1.217), (0.01501, 1.611e-08, 1.236), (0.02179, 1.636e-08, 1.232), (0.02633, 1.65e-08, 1.225), (0.006868, -0.001366, 1.238), (0.02738, -0.005447, 1.217), (0.01472, -0.002928, 1.236), (0.02138, -0.004252, 1.232), (0.02582, -0.005136, 1.225), (0.00647, -0.00268, 1.238), (0.0258, -0.01068, 1.217), (0.01387, -0.005743, 1.236), (0.02014, -0.00834, 1.232), (0.02432, -0.01008, 1.225), (0.005823, -0.00389, 1.238), (0.02322, -0.01551, 1.217), (0.01248, -0.008338, 1.236), (0.01812, -0.01211, 1.232), (0.02189, -0.01463, 1.225), (0.004952, -0.004952, 1.238), (0.01974, -0.01974, 1.217), (0.01061, -0.01061, 1.236), (0.01541, -0.01541, 1.232), (0.01862, -0.01862, 1.225), (0.003891, -0.005823, 1.238), (0.01551, -0.02322, 1.217), (0.008338, -0.01248, 1.236), (0.01211, -0.01812, 1.232), (0.01463, -0.02189, 1.225), (0.00268, -0.00647, 1.238), (0.01069, -0.0258, 1.217), (0.005743, -0.01387, 1.236), (0.00834, -0.02014, 1.232), (0.01008, -0.02432, 1.225), (0.001366, -0.006868, 1.238), (0.005447, -0.02738, 1.217), (0.002928, -0.01472, 1.236), (0.004252, -0.02138, 1.232), (0.005137, -0.02582, 1.225), (2.51e-07, -0.007003, 1.238), (2.346e-07, -0.02792, 1.217), (2.496e-07, -0.01501, 1.236), (2.46e-07, -0.02179, 1.232), (2.407e-07, -0.02633, 1.225), (-0.001366, -0.006868, 1.238), (-0.005447, -0.02738, 1.217), (-0.002928, -0.01472, 1.236), (-0.004252, -0.02138, 1.232), (-0.005136, -0.02582, 1.225), (-0.00268, -0.00647, 1.238), (-0.01068, -0.0258, 1.217), (-0.005743, -0.01387, 1.236), (-0.00834, -0.02014, 1.232), (-0.01008, -0.02432, 1.225), (-0.00389, -0.005823, 1.238), (-0.01551, -0.02322, 1.217), (-0.008338, -0.01248, 1.236), (-0.01211, -0.01812, 1.232), (-0.01463, -0.02189, 1.225), (-0.004951, -0.004952, 1.238), (-0.01974, -0.01974, 1.217), (-0.01061, -0.01061, 1.236), (-0.01541, -0.01541, 1.232), (-0.01862, -0.01862, 1.225), (-0.005822, -0.00389, 1.238), (-0.02322, -0.01551, 1.217), (-0.01248, -0.008338, 1.236), (-0.01812, -0.01211, 1.232), (-0.02189, -0.01463, 1.225), (-0.006469, -0.00268, 1.238), (-0.0258, -0.01068, 1.217), (-0.01387, -0.005743, 1.236), (-0.02013, -0.00834, 1.232), (-0.02432, -0.01008, 1.225), (-0.006868, -0.001366, 1.238), (-0.02738, -0.005447, 1.217), (-0.01472, -0.002928, 1.236), (-0.02138, -0.004252, 1.232), (-0.02582, -0.005136, 1.225), (-0.007002, 2.561e-08, 1.238), (-0.02792, 1.657e-08, 1.217), (-0.01501, 2.213e-08, 1.236), (-0.02179, 1.922e-08, 1.232), (-0.02633, 1.723e-08, 1.225), (-0.006868, 0.001366, 1.238), (-0.02738, 0.005447, 1.217), (-0.01472, 0.002928, 1.236), (-0.02138, 0.004252, 1.232), (-0.02582, 0.005136, 1.225), (-0.006469, 0.00268, 1.238), (-0.0258, 0.01068, 1.217), (-0.01387, 0.005743, 1.236), (-0.02013, 0.00834, 1.232), (-0.02432, 0.01008, 1.225), (-0.005822, 0.003891, 1.238), (-0.02322, 0.01551, 1.217), (-0.01248, 0.008338, 1.236), (-0.01812, 0.01211, 1.232), (-0.02189, 0.01463, 1.225), (-0.004951, 0.004952, 1.238), (-0.01974, 0.01974, 1.217), (-0.01061, 0.01061, 1.236), (-0.01541, 0.01541, 1.232), (-0.01862, 0.01862, 1.225), (-0.00389, 0.005823, 1.238), (-0.01551, 0.02322, 1.217), (-0.008338, 0.01248, 1.236), (-0.01211, 0.01812, 1.232), (-0.01463, 0.02189, 1.225), (-0.00268, 0.00647, 1.238), (-0.01068, 0.0258, 1.217), (-0.005743, 0.01387, 1.236), (-0.00834, 0.02014, 1.232), (-0.01008, 0.02432, 1.225), (-0.001366, 0.006868, 1.238), (-0.005447, 0.02738, 1.217), (-0.002928, 0.01472, 1.236), (-0.004252, 0.02138, 1.232), (-0.005136, 0.02582, 1.225), (-0.005447, 0.02738, -0.04419), (-0.01068, 0.0258, -0.04419), (-0.01551, 0.02322, -0.04419), (-0.01974, 0.01974, -0.04419), (-0.02322, 0.01551, -0.04419), (-0.0258, 0.01068, -0.04419), (-0.02738, 0.005447, -0.04419), (-0.02792, 1.657e-08, -0.04419), (-0.02738, -0.005447, -0.04419), (-0.0258, -0.01068, -0.04419), (-0.02322, -0.01551, -0.04419), (-0.01974, -0.01974, -0.04419), (-0.01551, -0.02322, -0.04419), (-0.01068, -0.0258, -0.04419), (-0.005447, -0.02738, -0.04419), (3.186e-09, -0.02792, -0.04419), (0.005447, -0.02738, -0.04419), (0.01068, -0.0258, -0.04419), (0.01551, -0.02322, -0.04419), (0.01974, -0.01974, -0.04419), (0.02322, -0.01551, -0.04419), (0.0258, -0.01068, -0.04419), (0.02738, -0.005447, -0.04419), (0.02792, 1.657e-08, -0.04419), (0.02738, 0.005447, -0.04419), (0.0258, 0.01068, -0.04419), (0.02322, 0.01551, -0.04419), (0.01974, 0.01974, -0.04419), (0.01551, 0.02322, -0.04419), (0.01068, 0.0258, -0.04419), (0.005447, 0.02738, -0.04419), (3.186e-09, 0.02792, -0.04419)], [], [(20, 19, 51, 52), (7, 6, 38, 39), (21, 20, 52, 53), (8, 7, 39, 40), (22, 21, 53, 54), (9, 8, 40, 41), (23, 22, 54, 55), (10, 9, 41, 42), (24, 23, 55, 56), (11, 10, 42, 43), (25, 24, 56, 57), (12, 11, 43, 44), (26, 25, 57, 58), (13, 12, 44, 45), (27, 26, 58, 59), (14, 13, 45, 46), (1, 0, 32, 33), (28, 27, 59, 60), (15, 14, 46, 47), (2, 1, 33, 34), (29, 28, 60, 61), (16, 15, 47, 48), (3, 2, 34, 35), (30, 29, 61, 62), (17, 16, 48, 49), (4, 3, 35, 36), (31, 30, 62, 63), (18, 17, 49, 50), (5, 4, 36, 37), (0, 31, 63, 32), (19, 18, 50, 51), (6, 5, 37, 38), (41, 40, 95, 66), (54, 53, 94, 64), (40, 39, 93, 95), (53, 52, 92, 94), (39, 38, 91, 93), (52, 51, 90, 92), (38, 37, 89, 91), (51, 50, 88, 90), (32, 63, 87, 76), (37, 36, 86, 89), (50, 49, 85, 88), (63, 62, 84, 87), (36, 35, 83, 86), (49, 48, 82, 85), (62, 61, 81, 84), (35, 34, 80, 83), (48, 47, 79, 82), (61, 60, 78, 81), (34, 33, 77, 80), (47, 46, 75, 79), (60, 59, 74, 78), (33, 32, 76, 77), (46, 45, 73, 75), (59, 58, 72, 74), (45, 44, 71, 73), (58, 57, 70, 72), (44, 43, 69, 71), (57, 56, 68, 70), (43, 42, 67, 69), (56, 55, 65, 68), (42, 41, 66, 67), (55, 54, 64, 65), (102, 96, 98, 105), (105, 98, 99, 104), (104, 99, 100, 103), (103, 100, 97, 101), (107, 102, 105, 110), (110, 105, 104, 109), (109, 104, 103, 108), (108, 103, 101, 106), (112, 107, 110, 115), (115, 110, 109, 114), (114, 109, 108, 113), (113, 108, 106, 111), (117, 112, 115, 120), (120, 115, 114, 119), (119, 114, 113, 118), (118, 113, 111, 116), (122, 117, 120, 125), (125, 120, 119, 124), (124, 119, 118, 123), (123, 118, 116, 121), (127, 122, 125, 130), (130, 125, 124, 129), (129, 124, 123, 128), (128, 123, 121, 126), (132, 127, 130, 135), (135, 130, 129, 134), (134, 129, 128, 133), (133, 128, 126, 131), (137, 132, 135, 140), (140, 135, 134, 139), (139, 134, 133, 138), (138, 133, 131, 136), (142, 137, 140, 145), (145, 140, 139, 144), (144, 139, 138, 143), (143, 138, 136, 141), (147, 142, 145, 150), (150, 145, 144, 149), (149, 144, 143, 148), (148, 143, 141, 146), (152, 147, 150, 155), (155, 150, 149, 154), (154, 149, 148, 153), (153, 148, 146, 151), (157, 152, 155, 160), (160, 155, 154, 159), (159, 154, 153, 158), (158, 153, 151, 156), (162, 157, 160, 165), (165, 160, 159, 164), (164, 159, 158, 163), (163, 158, 156, 161), (167, 162, 165, 170), (170, 165, 164, 169), (169, 164, 163, 168), (168, 163, 161, 166), (172, 167, 170, 175), (175, 170, 169, 174), (174, 169, 168, 173), (173, 168, 166, 171), (177, 172, 175, 180), (180, 175, 174, 179), (179, 174, 173, 178), (178, 173, 171, 176), (182, 177, 180, 185), (185, 180, 179, 184), (184, 179, 178, 183), (183, 178, 176, 181), (187, 182, 185, 190), (190, 185, 184, 189), (189, 184, 183, 188), (188, 183, 181, 186), (192, 187, 190, 195), (195, 190, 189, 194), (194, 189, 188, 193), (193, 188, 186, 191), (197, 192, 195, 200), (200, 195, 194, 199), (199, 194, 193, 198), (198, 193, 191, 196), (202, 197, 200, 205), (205, 200, 199, 204), (204, 199, 198, 203), (203, 198, 196, 201), (207, 202, 205, 210), (210, 205, 204, 209), (209, 204, 203, 208), (208, 203, 201, 206), (212, 207, 210, 215), (215, 210, 209, 214), (214, 209, 208, 213), (213, 208, 206, 211), (217, 212, 215, 220), (220, 215, 214, 219), (219, 214, 213, 218), (218, 213, 211, 216), (222, 217, 220, 225), (225, 220, 219, 224), (224, 219, 218, 223), (223, 218, 216, 221), (227, 222, 225, 230), (230, 225, 224, 229), (229, 224, 223, 228), (228, 223, 221, 226), (232, 227, 230, 235), (235, 230, 229, 234), (234, 229, 228, 233), (233, 228, 226, 231), (237, 232, 235, 240), (240, 235, 234, 239), (239, 234, 233, 238), (238, 233, 231, 236), (242, 237, 240, 245), (245, 240, 239, 244), (244, 239, 238, 243), (243, 238, 236, 241), (247, 242, 245, 250), (250, 245, 244, 249), (249, 244, 243, 248), (248, 243, 241, 246), (252, 247, 250, 255), (255, 250, 249, 254), (254, 249, 248, 253), (253, 248, 246, 251), (96, 252, 255, 98), (98, 255, 254, 99), (99, 254, 253, 100), (100, 253, 251, 97), (77, 76, 96, 102), (101, 97, 251, 246, 241, 236, 231, 226, 221, 216, 211, 206, 201, 196, 191, 186, 181, 176, 171, 166, 161, 156, 151, 146, 141, 136, 131, 126, 121, 116, 111, 106), (76, 87, 252, 96), (80, 77, 102, 107), (83, 80, 107, 112), (86, 83, 112, 117), (89, 86, 117, 122), (91, 89, 122, 127), (93, 91, 127, 132), (95, 93, 132, 137), (66, 95, 137, 142), (67, 66, 142, 147), (69, 67, 147, 152), (71, 69, 152, 157), (73, 71, 157, 162), (75, 73, 162, 167), (79, 75, 167, 172), (82, 79, 172, 177), (85, 82, 177, 182), (88, 85, 182, 187), (90, 88, 187, 192), (92, 90, 192, 197), (94, 92, 197, 202), (64, 94, 202, 207), (65, 64, 207, 212), (68, 65, 212, 217), (70, 68, 217, 222), (72, 70, 222, 227), (74, 72, 227, 232), (78, 74, 232, 237), (81, 78, 237, 242), (84, 81, 242, 247), (87, 84, 247, 252), (20, 21, 266, 267), (13, 14, 273, 274), (6, 7, 280, 281), (26, 27, 260, 261), (19, 20, 267, 268), (12, 13, 274, 275), (17, 18, 269, 270), (5, 6, 281, 282), (25, 26, 261, 262), (3, 4, 283, 284), (18, 19, 268, 269), (11, 12, 275, 276), (16, 17, 270, 271), (31, 0, 287, 256), (24, 25, 262, 263), (29, 30, 257, 258), (4, 5, 282, 283), (10, 11, 276, 277), (2, 3, 284, 285), (30, 31, 256, 257), (23, 24, 263, 264), (15, 16, 271, 272), (9, 10, 277, 278), (28, 29, 258, 259), (22, 23, 264, 265), (1, 2, 285, 286), (8, 9, 278, 279), (14, 15, 272, 273), (21, 22, 265, 266), (27, 28, 259, 260), (7, 8, 279, 280), (0, 1, 286, 287)])
me_cylinder_001.polygons.foreach_set('use_smooth', [True] * 257)
me_cylinder_001.polygons.foreach_set('material_index', [1, 1, 1, 1, 1, 1, 1, 1, 1, 1, 1, 1, 1, 1, 1, 1, 1, 1, 1, 1, 1, 1, 1, 1, 1, 1, 1, 1, 1, 1, 1, 1, 1, 1, 1, 1, 1, 1, 1, 1, 1, 1, 1, 1, 1, 1, 1, 1, 1, 1, 1, 1, 1, 1, 1, 1, 1, 1, 1, 1, 1, 1, 1, 1, 1, 1, 1, 1, 1, 1, 1, 1, 1, 1, 1, 1, 1, 1, 1, 1, 1, 1, 1, 1, 1, 1, 1, 1, 1, 1, 1, 1, 1, 1, 1, 1, 1, 1, 1, 1, 1, 1, 1, 1, 1, 1, 1, 1, 1, 1, 1, 1, 1, 1, 1, 1, 1, 1, 1, 1, 1, 1, 1, 1, 1, 1, 1, 1, 1, 1, 1, 1, 1, 1, 1, 1, 1, 1, 1, 1, 1, 1, 1, 1, 1, 1, 1, 1, 1, 1, 1, 1, 1, 1, 1, 1, 1, 1, 1, 1, 1, 1, 1, 1, 1, 1, 1, 1, 1, 1, 1, 1, 1, 1, 1, 1, 1, 1, 1, 1, 1, 1, 1, 1, 1, 1, 1, 1, 1, 1, 1, 1, 1, 1, 1, 1, 1, 1, 1, 1, 1, 1, 1, 1, 1, 1, 1, 1, 1, 1, 1, 1, 1, 1, 1, 1, 1, 1, 1, 1, 1, 1, 1, 1, 1, 1, 1, 1, 1, 1, 1, 1, 1, 1, 1, 1, 1, 1, 1, 1, 1, 1, 1, 1, 1, 1, 1, 1, 1, 1, 1, 1, 1, 1, 1, 1, 1])
_uv = me_cylinder_001.uv_layers.new(name='UVMap')
_uv.uv.foreach_set('vector', [0.375, 0.8, 0.4062, 0.8, 0.4062, 0.8, 0.375, 0.8, 0.7812, 0.8, 0.8125, 0.8, 0.8125, 0.8, 0.7812, 0.8, 0.3438, 0.8, 0.375, 0.8, 0.375, 0.8, 0.3438, 0.8, 0.75, 0.8, 0.7812, 0.8, 0.7812, 0.8, 0.75, 0.8, 0.3125, 0.8, 0.3438, 0.8, 0.3438, 0.8, 0.3125, 0.8, 0.7188, 0.8, 0.75, 0.8, 0.75, 0.8, 0.7188, 0.8, 0.2812, 0.8, 0.3125, 0.8, 0.3125, 0.8, 0.2812, 0.8, 0.6875, 0.8, 0.7188, 0.8, 0.7188, 0.8, 0.6875, 0.8, 0.25, 0.8, 0.2812, 0.8, 0.2812, 0.8, 0.25, 0.8, 0.6562, 0.8, 0.6875, 0.8, 0.6875, 0.8, 0.6562, 0.8, 0.2188, 0.8, 0.25, 0.8, 0.25, 0.8, 0.2188, 0.8, 0.625, 0.8, 0.6562, 0.8, 0.6562, 0.8, 0.625, 0.8, 0.1875, 0.8, 0.2188, 0.8, 0.2188, 0.8, 0.1875, 0.8, 0.5938, 0.8, 0.625, 0.8, 0.625, 0.8, 0.5938, 0.8, 0.1562, 0.8, 0.1875, 0.8, 0.1875, 0.8, 0.1562, 0.8, 0.5625, 0.8, 0.5938, 0.8, 0.5938, 0.8, 0.5625, 0.8, 0.9688, 0.8, 1.0, 0.8, 1.0, 0.8, 0.9688, 0.8, 0.125, 0.8, 0.1562, 0.8, 0.1562, 0.8, 0.125, 0.8, 0.5312, 0.8, 0.5625, 0.8, 0.5625, 0.8, 0.5312, 0.8, 0.9375, 0.8, 0.9688, 0.8, 0.9688, 0.8, 0.9375, 0.8, 0.09375, 0.8, 0.125, 0.8, 0.125, 0.8, 0.09375, 0.8, 0.5, 0.8, 0.5312, 0.8, 0.5312, 0.8, 0.5, 0.8, 0.9062, 0.8, 0.9375, 0.8, 0.9375, 0.8, 0.9062, 0.8, 0.0625, 0.8, 0.09375, 0.8, 0.09375, 0.8, 0.0625, 0.8, 0.4688, 0.8, 0.5, 0.8, 0.5, 0.8, 0.4688, 0.8, 0.875, 0.8, 0.9062, 0.8, 0.9062, 0.8, 0.875, 0.8, 0.03125, 0.8, 0.0625, 0.8, 0.0625, 0.8, 0.03125, 0.8, 0.4375, 0.8, 0.4688, 0.8, 0.4688, 0.8, 0.4375, 0.8, 0.8437, 0.8, 0.875, 0.8, 0.875, 0.8, 0.8437, 0.8, 0.0, 0.8, 0.03125, 0.8, 0.03125, 0.8, 0.0, 0.8, 0.4062, 0.8, 0.4375, 0.8, 0.4375, 0.8, 0.4062, 0.8, 0.8125, 0.8, 0.8437, 0.8, 0.8437, 0.8, 0.8125, 0.8, 0.7188, 0.8, 0.75, 0.8, 0.75, 0.8, 0.7188, 0.8, 0.3125, 0.8, 0.3438, 0.8, 0.3438, 0.8, 0.3125, 0.8, 0.75, 0.8, 0.7812, 0.8, 0.7812, 0.8, 0.75, 0.8, 0.3438, 0.8, 0.375, 0.8, 0.375, 0.8, 0.3438, 0.8, 0.7812, 0.8, 0.8125, 0.8, 0.8125, 0.8, 0.7812, 0.8, 0.375, 0.8, 0.4062, 0.8, 0.4062, 0.8, 0.375, 0.8, 0.8125, 0.8, 0.8437, 0.8, 0.8438, 0.8, 0.8125, 0.8, 0.4062, 0.8, 0.4375, 0.8, 0.4375, 0.8, 0.4062, 0.8, 0.0, 0.8, 0.03125, 0.8, 0.03125, 0.8, 0.0, 0.8, 0.8437, 0.8, 0.875, 0.8, 0.875, 0.8, 0.8438, 0.8, 0.4375, 0.8, 0.4688, 0.8, 0.4688, 0.8, 0.4375, 0.8, 0.03125, 0.8, 0.0625, 0.8, 0.0625, 0.8, 0.03125, 0.8, 0.875, 0.8, 0.9062, 0.8, 0.9062, 0.8, 0.875, 0.8, 0.4688, 0.8, 0.5, 0.8, 0.5, 0.8, 0.4688, 0.8, 0.0625, 0.8, 0.09375, 0.8, 0.09375, 0.8, 0.0625, 0.8, 0.9062, 0.8, 0.9375, 0.8, 0.9375, 0.8, 0.9062, 0.8, 0.5, 0.8, 0.5312, 0.8, 0.5312, 0.8, 0.5, 0.8, 0.09375, 0.8, 0.125, 0.8, 0.125, 0.8, 0.09375, 0.8, 0.9375, 0.8, 0.9688, 0.8, 0.9688, 0.8, 0.9375, 0.8, 0.5312, 0.8, 0.5625, 0.8, 0.5625, 0.8, 0.5312, 0.8, 0.125, 0.8, 0.1562, 0.8, 0.1562, 0.8, 0.125, 0.8, 0.9688, 0.8, 1.0, 0.8, 1.0, 0.8, 0.9688, 0.8, 0.5625, 0.8, 0.5938, 0.8, 0.5938, 0.8, 0.5625, 0.8, 0.1562, 0.8, 0.1875, 0.8, 0.1875, 0.8, 0.1562, 0.8, 0.5938, 0.8, 0.625, 0.8, 0.625, 0.8, 0.5938, 0.8, 0.1875, 0.8, 0.2188, 0.8, 0.2188, 0.8, 0.1875, 0.8, 0.625, 0.8, 0.6562, 0.8, 0.6562, 0.8, 0.625, 0.8, 0.2188, 0.8, 0.25, 0.8, 0.25, 0.8, 0.2188, 0.8, 0.6562, 0.8, 0.6875, 0.8, 0.6875, 0.8, 0.6562, 0.8, 0.25, 0.8, 0.2812, 0.8, 0.2812, 0.8, 0.25, 0.8, 0.6875, 0.8, 0.7188, 0.8, 0.7188, 0.8, 0.6875, 0.8, 0.2812, 0.8, 0.3125, 0.8, 0.3125, 0.8, 0.2812, 0.8, 0.9688, 0.8, 1.0, 0.8, 0.9991, 0.8, 0.9688, 0.8, 0.9688, 0.8, 0.9991, 0.8, 0.9966, 0.8, 0.9688, 0.8, 0.2967, 0.4849, 0.25, 0.4895, 0.25, 0.379, 0.2752, 0.3765, 0.2752, 0.3765, 0.25, 0.379, 0.25, 0.3102, 0.2617, 0.309, 0.9375, 0.8, 0.9688, 0.8, 0.9688, 0.8, 0.9375, 0.8, 0.9375, 0.8, 0.9688, 0.8, 0.9688, 0.8, 0.9375, 0.8, 0.3417, 0.4713, 0.2967, 0.4849, 0.2752, 0.3765, 0.2994, 0.3692, 0.2994, 0.3692, 0.2752, 0.3765, 0.2617, 0.309, 0.273, 0.3056, 0.9062, 0.8, 0.9375, 0.8, 0.9375, 0.8, 0.9062, 0.8, 0.9062, 0.8, 0.9375, 0.8, 0.9375, 0.8, 0.9062, 0.8, 0.3831, 0.4491, 0.3417, 0.4713, 0.2994, 0.3692, 0.3217, 0.3573, 0.3217, 0.3573, 0.2994, 0.3692, 0.273, 0.3056, 0.2834, 0.3, 0.875, 0.8, 0.9062, 0.8, 0.9062, 0.8, 0.875, 0.8, 0.875, 0.8, 0.9062, 0.8, 0.9062, 0.8, 0.875, 0.8, 0.4193, 0.4193, 0.3831, 0.4491, 0.3217, 0.3573, 0.3412, 0.3412, 0.3412, 0.3412, 0.3217, 0.3573, 0.2834, 0.3, 0.2926, 0.2926, 0.8437, 0.8, 0.875, 0.8, 0.875, 0.8, 0.8438, 0.8, 0.8438, 0.8, 0.875, 0.8, 0.875, 0.8, 0.8437, 0.8, 0.4491, 0.3831, 0.4193, 0.4193, 0.3412, 0.3412, 0.3573, 0.3217, 0.3573, 0.3217, 0.3412, 0.3412, 0.2926, 0.2926, 0.3, 0.2834, 0.8125, 0.8, 0.8437, 0.8, 0.8438, 0.8, 0.8125, 0.8, 0.8125, 0.8, 0.8438, 0.8, 0.8437, 0.8, 0.8125, 0.8, 0.4713, 0.3417, 0.4491, 0.3831, 0.3573, 0.3217, 0.3692, 0.2994, 0.3692, 0.2994, 0.3573, 0.3217, 0.3, 0.2834, 0.3056, 0.273, 0.7812, 0.8, 0.8125, 0.8, 0.8125, 0.8, 0.7813, 0.8, 0.7813, 0.8, 0.8125, 0.8, 0.8125, 0.8, 0.7813, 0.8, 0.4849, 0.2967, 0.4713, 0.3417, 0.3692, 0.2994, 0.3765, 0.2752, 0.3765, 0.2752, 0.3692, 0.2994, 0.3056, 0.273, 0.309, 0.2617, 0.75, 0.8, 0.7812, 0.8, 0.7813, 0.8, 0.75, 0.8, 0.75, 0.8, 0.7813, 0.8, 0.7813, 0.8, 0.75, 0.8, 0.4895, 0.25, 0.4849, 0.2967, 0.3765, 0.2752, 0.379, 0.25, 0.379, 0.25, 0.3765, 0.2752, 0.309, 0.2617, 0.3102, 0.25, 0.7188, 0.8, 0.75, 0.8, 0.75, 0.8, 0.7188, 0.8, 0.7188, 0.8, 0.75, 0.8, 0.75, 0.8, 0.7188, 0.8, 0.4849, 0.2033, 0.4895, 0.25, 0.379, 0.25, 0.3765, 0.2248, 0.3765, 0.2248, 0.379, 0.25, 0.3102, 0.25, 0.309, 0.2383, 0.6875, 0.8, 0.7188, 0.8, 0.7188, 0.8, 0.6875, 0.8, 0.6875, 0.8, 0.7188, 0.8, 0.7188, 0.8, 0.6875, 0.8, 0.4713, 0.1583, 0.4849, 0.2033, 0.3765, 0.2248, 0.3692, 0.2006, 0.3692, 0.2006, 0.3765, 0.2248, 0.309, 0.2383, 0.3056, 0.227, 0.6562, 0.8, 0.6875, 0.8, 0.6875, 0.8, 0.6562, 0.8, 0.6562, 0.8, 0.6875, 0.8, 0.6875, 0.8, 0.6562, 0.8, 0.4491, 0.1169, 0.4713, 0.1583, 0.3692, 0.2006, 0.3573, 0.1783, 0.3573, 0.1783, 0.3692, 0.2006, 0.3056, 0.227, 0.3, 0.2166, 0.625, 0.8, 0.6562, 0.8, 0.6562, 0.8, 0.625, 0.8, 0.625, 0.8, 0.6562, 0.8, 0.6562, 0.8, 0.625, 0.8, 0.4193, 0.08065, 0.4491, 0.1169, 0.3573, 0.1783, 0.3412, 0.1588, 0.3412, 0.1588, 0.3573, 0.1783, 0.3, 0.2166, 0.2926, 0.2074, 0.5938, 0.8, 0.625, 0.8, 0.625, 0.8, 0.5938, 0.8, 0.5938, 0.8, 0.625, 0.8, 0.625, 0.8, 0.5937, 0.8, 0.3831, 0.05087, 0.4193, 0.08065, 0.3412, 0.1588, 0.3217, 0.1427, 0.3217, 0.1427, 0.3412, 0.1588, 0.2926, 0.2074, 0.2834, 0.2, 0.5625, 0.8, 0.5938, 0.8, 0.5938, 0.8, 0.5625, 0.8, 0.5625, 0.8, 0.5938, 0.8, 0.5937, 0.8, 0.5625, 0.8, 0.3417, 0.02874, 0.3831, 0.05087, 0.3217, 0.1427, 0.2994, 0.1308, 0.2994, 0.1308, 0.3217, 0.1427, 0.2834, 0.2, 0.273, 0.1944, 0.5312, 0.8, 0.5625, 0.8, 0.5625, 0.8, 0.5312, 0.8, 0.5312, 0.8, 0.5625, 0.8, 0.5625, 0.8, 0.5312, 0.8, 0.2967, 0.01511, 0.3417, 0.02874, 0.2994, 0.1308, 0.2752, 0.1235, 0.2752, 0.1235, 0.2994, 0.1308, 0.273, 0.1944, 0.2617, 0.191, 0.5, 0.8, 0.5312, 0.8, 0.5312, 0.8, 0.5, 0.8, 0.5, 0.8, 0.5312, 0.8, 0.5312, 0.8, 0.5, 0.8, 0.25, 0.01051, 0.2967, 0.01511, 0.2752, 0.1235, 0.25, 0.121, 0.25, 0.121, 0.2752, 0.1235, 0.2617, 0.191, 0.25, 0.1898, 0.4687, 0.8, 0.5, 0.8, 0.5, 0.8, 0.4688, 0.8, 0.4688, 0.8, 0.5, 0.8, 0.5, 0.8, 0.4688, 0.8, 0.2033, 0.01511, 0.25, 0.01051, 0.25, 0.121, 0.2248, 0.1235, 0.2248, 0.1235, 0.25, 0.121, 0.25, 0.1898, 0.2383, 0.191, 0.4375, 0.8, 0.4687, 0.8, 0.4688, 0.8, 0.4375, 0.8, 0.4375, 0.8, 0.4688, 0.8, 0.4688, 0.8, 0.4375, 0.8, 0.1583, 0.02874, 0.2033, 0.01511, 0.2248, 0.1235, 0.2006, 0.1308, 0.2006, 0.1308, 0.2248, 0.1235, 0.2383, 0.191, 0.227, 0.1944, 0.4062, 0.8, 0.4375, 0.8, 0.4375, 0.8, 0.4062, 0.8, 0.4062, 0.8, 0.4375, 0.8, 0.4375, 0.8, 0.4062, 0.8, 0.1169, 0.05087, 0.1583, 0.02874, 0.2006, 0.1308, 0.1783, 0.1427, 0.1783, 0.1427, 0.2006, 0.1308, 0.227, 0.1944, 0.2166, 0.2, 0.375, 0.8, 0.4062, 0.8, 0.4062, 0.8, 0.375, 0.8, 0.375, 0.8, 0.4062, 0.8, 0.4062, 0.8, 0.375, 0.8, 0.08065, 0.08065, 0.1169, 0.05087, 0.1783, 0.1427, 0.1588, 0.1588, 0.1588, 0.1588, 0.1783, 0.1427, 0.2166, 0.2, 0.2074, 0.2074, 0.3438, 0.8, 0.375, 0.8, 0.375, 0.8, 0.3438, 0.8, 0.3438, 0.8, 0.375, 0.8, 0.375, 0.8, 0.3438, 0.8, 0.05087, 0.1169, 0.08065, 0.08065, 0.1588, 0.1588, 0.1427, 0.1783, 0.1427, 0.1783, 0.1588, 0.1588, 0.2074, 0.2074, 0.2, 0.2166, 0.3125, 0.8, 0.3438, 0.8, 0.3438, 0.8, 0.3125, 0.8, 0.3125, 0.8, 0.3438, 0.8, 0.3438, 0.8, 0.3125, 0.8, 0.02874, 0.1583, 0.05087, 0.1169, 0.1427, 0.1783, 0.1308, 0.2006, 0.1308, 0.2006, 0.1427, 0.1783, 0.2, 0.2166, 0.1944, 0.227, 0.2812, 0.8, 0.3125, 0.8, 0.3125, 0.8, 0.2812, 0.8, 0.2812, 0.8, 0.3125, 0.8, 0.3125, 0.8, 0.2813, 0.8, 0.01511, 0.2033, 0.02874, 0.1583, 0.1308, 0.2006, 0.1235, 0.2248, 0.1235, 0.2248, 0.1308, 0.2006, 0.1944, 0.227, 0.191, 0.2383, 0.25, 0.8, 0.2812, 0.8, 0.2812, 0.8, 0.25, 0.8, 0.25, 0.8, 0.2812, 0.8, 0.2813, 0.8, 0.25, 0.8, 0.01051, 0.25, 0.01511, 0.2033, 0.1235, 0.2248, 0.121, 0.25, 0.121, 0.25, 0.1235, 0.2248, 0.191, 0.2383, 0.1898, 0.25, 0.2188, 0.8, 0.25, 0.8, 0.25, 0.8, 0.2188, 0.8, 0.2188, 0.8, 0.25, 0.8, 0.25, 0.8, 0.2188, 0.8, 0.01511, 0.2967, 0.01051, 0.25, 0.121, 0.25, 0.1235, 0.2752, 0.1235, 0.2752, 0.121, 0.25, 0.1898, 0.25, 0.191, 0.2617, 0.1875, 0.8, 0.2188, 0.8, 0.2188, 0.8, 0.1875, 0.8, 0.1875, 0.8, 0.2188, 0.8, 0.2188, 0.8, 0.1875, 0.8, 0.02874, 0.3417, 0.01511, 0.2967, 0.1235, 0.2752, 0.1308, 0.2994, 0.1308, 0.2994, 0.1235, 0.2752, 0.191, 0.2617, 0.1944, 0.273, 0.1563, 0.8, 0.1875, 0.8, 0.1875, 0.8, 0.1562, 0.8, 0.1562, 0.8, 0.1875, 0.8, 0.1875, 0.8, 0.1562, 0.8, 0.05087, 0.3831, 0.02874, 0.3417, 0.1308, 0.2994, 0.1427, 0.3217, 0.1427, 0.3217, 0.1308, 0.2994, 0.1944, 0.273, 0.2, 0.2834, 0.125, 0.8, 0.1563, 0.8, 0.1562, 0.8, 0.125, 0.8, 0.125, 0.8, 0.1562, 0.8, 0.1562, 0.8, 0.125, 0.8, 0.08065, 0.4193, 0.05087, 0.3831, 0.1427, 0.3217, 0.1588, 0.3412, 0.1588, 0.3412, 0.1427, 0.3217, 0.2, 0.2834, 0.2074, 0.2926, 0.09375, 0.8, 0.125, 0.8, 0.125, 0.8, 0.09375, 0.8, 0.09375, 0.8, 0.125, 0.8, 0.125, 0.8, 0.09375, 0.8, 0.1169, 0.4491, 0.08065, 0.4193, 0.1588, 0.3412, 0.1783, 0.3573, 0.1783, 0.3573, 0.1588, 0.3412, 0.2074, 0.2926, 0.2166, 0.3, 0.0625, 0.8, 0.09375, 0.8, 0.09375, 0.8, 0.0625, 0.8, 0.0625, 0.8, 0.09375, 0.8, 0.09375, 0.8, 0.0625, 0.8, 0.1583, 0.4713, 0.1169, 0.4491, 0.1783, 0.3573, 0.2006, 0.3692, 0.2006, 0.3692, 0.1783, 0.3573, 0.2166, 0.3, 0.227, 0.3056, 0.03125, 0.8, 0.0625, 0.8, 0.0625, 0.8, 0.03125, 0.8, 0.03125, 0.8, 0.0625, 0.8, 0.0625, 0.8, 0.03125, 0.8, 0.2033, 0.4849, 0.1583, 0.4713, 0.2006, 0.3692, 0.2248, 0.3765, 0.2248, 0.3765, 0.2006, 0.3692, 0.227, 0.3056, 0.2383, 0.309, 0.0, 0.8, 0.03125, 0.8, 0.03125, 0.8, 0.0008911, 0.8, 0.0008911, 0.8, 0.03125, 0.8, 0.03125, 0.8, 0.003429, 0.8, 0.25, 0.4895, 0.2033, 0.4849, 0.2248, 0.3765, 0.25, 0.379, 0.25, 0.379, 0.2248, 0.3765, 0.2383, 0.309, 0.25, 0.3102, 0.9688, 0.8, 1.0, 0.8, 1.0, 0.8, 0.9688, 0.8, 0.2617, 0.309, 0.25, 0.3102, 0.2383, 0.309, 0.227, 0.3056, 0.2166, 0.3, 0.2074, 0.2926, 0.2, 0.2834, 0.1944, 0.273, 0.191, 0.2617, 0.1898, 0.25, 0.191, 0.2383, 0.1944, 0.227, 0.2, 0.2166, 0.2074, 0.2074, 0.2166, 0.2, 0.227, 0.1944, 0.2383, 0.191, 0.25, 0.1898, 0.2617, 0.191, 0.273, 0.1944, 0.2834, 0.2, 0.2926, 0.2074, 0.3, 0.2166, 0.3056, 0.227, 0.309, 0.2383, 0.3102, 0.25, 0.309, 0.2617, 0.3056, 0.273, 0.3, 0.2834, 0.2926, 0.2926, 0.2834, 0.3, 0.273, 0.3056, 0.0, 0.8, 0.03125, 0.8, 0.03125, 0.8, 0.0, 0.8, 0.9375, 0.8, 0.9688, 0.8, 0.9688, 0.8, 0.9375, 0.8, 0.9062, 0.8, 0.9375, 0.8, 0.9375, 0.8, 0.9062, 0.8, 0.875, 0.8, 0.9062, 0.8, 0.9062, 0.8, 0.875, 0.8, 0.8438, 0.8, 0.875, 0.8, 0.875, 0.8, 0.8437, 0.8, 0.8125, 0.8, 0.8438, 0.8, 0.8437, 0.8, 0.8125, 0.8, 0.7812, 0.8, 0.8125, 0.8, 0.8125, 0.8, 0.7812, 0.8, 0.75, 0.8, 0.7812, 0.8, 0.7812, 0.8, 0.75, 0.8, 0.7188, 0.8, 0.75, 0.8, 0.75, 0.8, 0.7188, 0.8, 0.6875, 0.8, 0.7188, 0.8, 0.7188, 0.8, 0.6875, 0.8, 0.6562, 0.8, 0.6875, 0.8, 0.6875, 0.8, 0.6562, 0.8, 0.625, 0.8, 0.6562, 0.8, 0.6562, 0.8, 0.625, 0.8, 0.5938, 0.8, 0.625, 0.8, 0.625, 0.8, 0.5938, 0.8, 0.5625, 0.8, 0.5938, 0.8, 0.5938, 0.8, 0.5625, 0.8, 0.5312, 0.8, 0.5625, 0.8, 0.5625, 0.8, 0.5312, 0.8, 0.5, 0.8, 0.5312, 0.8, 0.5312, 0.8, 0.5, 0.8, 0.4688, 0.8, 0.5, 0.8, 0.5, 0.8, 0.4687, 0.8, 0.4375, 0.8, 0.4688, 0.8, 0.4687, 0.8, 0.4375, 0.8, 0.4062, 0.8, 0.4375, 0.8, 0.4375, 0.8, 0.4062, 0.8, 0.375, 0.8, 0.4062, 0.8, 0.4062, 0.8, 0.375, 0.8, 0.3438, 0.8, 0.375, 0.8, 0.375, 0.8, 0.3438, 0.8, 0.3125, 0.8, 0.3438, 0.8, 0.3438, 0.8, 0.3125, 0.8, 0.2812, 0.8, 0.3125, 0.8, 0.3125, 0.8, 0.2812, 0.8, 0.25, 0.8, 0.2812, 0.8, 0.2812, 0.8, 0.25, 0.8, 0.2188, 0.8, 0.25, 0.8, 0.25, 0.8, 0.2188, 0.8, 0.1875, 0.8, 0.2188, 0.8, 0.2188, 0.8, 0.1875, 0.8, 0.1562, 0.8, 0.1875, 0.8, 0.1875, 0.8, 0.1563, 0.8, 0.125, 0.8, 0.1562, 0.8, 0.1563, 0.8, 0.125, 0.8, 0.09375, 0.8, 0.125, 0.8, 0.125, 0.8, 0.09375, 0.8, 0.0625, 0.8, 0.09375, 0.8, 0.09375, 0.8, 0.0625, 0.8, 0.03125, 0.8, 0.0625, 0.8, 0.0625, 0.8, 0.03125, 0.8, 0.375, 0.8, 0.3438, 0.8, 0.3438, 0.8, 0.375, 0.8, 0.5938, 0.8, 0.5625, 0.8, 0.5625, 0.8, 0.5938, 0.8, 0.8125, 0.8, 0.7812, 0.8, 0.7812, 0.8, 0.8125, 0.8, 0.1875, 0.8, 0.1562, 0.8, 0.1562, 0.8, 0.1875, 0.8, 0.4062, 0.8, 0.375, 0.8, 0.375, 0.8, 0.4062, 0.8, 0.625, 0.8, 0.5938, 0.8, 0.5938, 0.8, 0.625, 0.8, 0.4688, 0.8, 0.4375, 0.8, 0.4375, 0.8, 0.4688, 0.8, 0.8437, 0.8, 0.8125, 0.8, 0.8125, 0.8, 0.8437, 0.8, 0.2188, 0.8, 0.1875, 0.8, 0.1875, 0.8, 0.2188, 0.8, 0.9062, 0.8, 0.875, 0.8, 0.875, 0.8, 0.9062, 0.8, 0.4375, 0.8, 0.4062, 0.8, 0.4062, 0.8, 0.4375, 0.8, 0.6562, 0.8, 0.625, 0.8, 0.625, 0.8, 0.6562, 0.8, 0.5, 0.8, 0.4688, 0.8, 0.4688, 0.8, 0.5, 0.8, 0.03125, 0.8, 0.0, 0.8, 0.0, 0.8, 0.03125, 0.8, 0.25, 0.8, 0.2188, 0.8, 0.2188, 0.8, 0.25, 0.8, 0.09375, 0.8, 0.0625, 0.8, 0.0625, 0.8, 0.09375, 0.8, 0.875, 0.8, 0.8437, 0.8, 0.8437, 0.8, 0.875, 0.8, 0.6875, 0.8, 0.6562, 0.8, 0.6562, 0.8, 0.6875, 0.8, 0.9375, 0.8, 0.9062, 0.8, 0.9062, 0.8, 0.9375, 0.8, 0.0625, 0.8, 0.03125, 0.8, 0.03125, 0.8, 0.0625, 0.8, 0.2812, 0.8, 0.25, 0.8, 0.25, 0.8, 0.2812, 0.8, 0.5312, 0.8, 0.5, 0.8, 0.5, 0.8, 0.5312, 0.8, 0.7188, 0.8, 0.6875, 0.8, 0.6875, 0.8, 0.7188, 0.8, 0.125, 0.8, 0.09375, 0.8, 0.09375, 0.8, 0.125, 0.8, 0.3125, 0.8, 0.2812, 0.8, 0.2812, 0.8, 0.3125, 0.8, 0.9688, 0.8, 0.9375, 0.8, 0.9375, 0.8, 0.9688, 0.8, 0.75, 0.8, 0.7188, 0.8, 0.7188, 0.8, 0.75, 0.8, 0.5625, 0.8, 0.5312, 0.8, 0.5312, 0.8, 0.5625, 0.8, 0.3438, 0.8, 0.3125, 0.8, 0.3125, 0.8, 0.3438, 0.8, 0.1562, 0.8, 0.125, 0.8, 0.125, 0.8, 0.1562, 0.8, 0.7812, 0.8, 0.75, 0.8, 0.75, 0.8, 0.7812, 0.8, 1.0, 0.8, 0.9688, 0.8, 0.9688, 0.8, 1.0, 0.8])
me_cylinder_001.materials.append(mat_material_001)
me_cylinder_001.materials.append(mat_material_002)
me_cylinder_001.materials.append(mat_material_003)
me_cylinder_001.materials.append(mat_material_004)
me_cylinder_001.update()

# ---- objects
ob_base = bpy.data.objects.new('base', me_cylinder)
ob_stick = bpy.data.objects.new('stick', me_cylinder_001)

# ---- transforms, parenting, visibility, modifiers, constraints
ob_base.location = (0.0, 0.0, 0.0)
ob_stick.location = (6.638e-09, 2.08e-08, 0.2)

# ---- collection membership
col_collection.objects.link(ob_base)
col_collection.objects.link(ob_stick)

# ---- scene / render settings (as saved in the file)
scene.frame_start = 1; scene.frame_end = 250; scene.frame_set(1)
scene.render.engine = 'BLENDER_EEVEE_NEXT'
bpy.context.view_layer.update()

# ---- added for rendering (the .blend has no active camera and no usable light): camera, sun
cam_auto = bpy.data.cameras.new('AutoCamera')
cam_auto.lens = 50.0
cam_auto.sensor_width = 36.0
cam_auto.clip_end = 1000.0
ob_auto_camera = bpy.data.objects.new('AutoCamera', cam_auto)
scene.collection.objects.link(ob_auto_camera)
ob_auto_camera.location = (1.8661, -2.23932, 2.2119)
ob_auto_camera.rotation_euler = (1.09748, -7.21219e-08, 0.694738)
scene.camera = ob_auto_camera
light_auto_sun = bpy.data.lights.new('AutoSun', 'SUN')
light_auto_sun.energy = 3.0
light_auto_sun.angle = 0.0523599
ob_auto_sun = bpy.data.objects.new('AutoSun', light_auto_sun)
scene.collection.objects.link(ob_auto_sun)
ob_auto_sun.rotation_euler = (0.872665, 0.174533, 0.523599)
bpy.context.view_layer.update()

